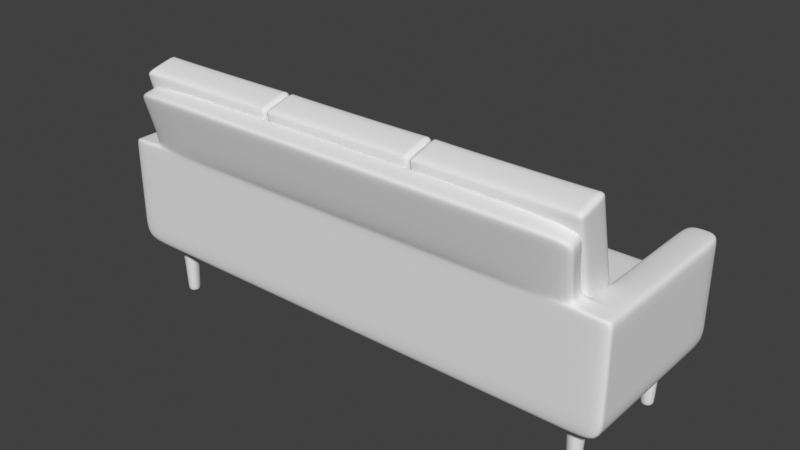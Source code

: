 # Source: prop_chouch3.blend  (saved by Blender 4.2.66; exported with 4.5.12 LTS)
import bpy
from mathutils import Matrix  # noqa: F401  (used for matrix-valued properties, if any)

bpy.ops.wm.read_factory_settings(use_empty=True)
scene = bpy.context.scene
scene.name = 'Scene'

# ---- collections
col_collection = bpy.data.collections.new('Collection'); scene.collection.children.link(col_collection)

# ---- world
world_world = bpy.data.worlds.new('World'); scene.world = world_world
world_world.use_nodes = True; world_world.node_tree.nodes.clear()
_N = world_world.node_tree.nodes; _L = world_world.node_tree.links
n0 = _N.new('ShaderNodeOutputWorld'); n0.name = 'World Output'; n0.location = (300, 300)
n1 = _N.new('ShaderNodeBackground'); n1.name = 'Background'; n1.location = (10, 300)
n1.inputs[0].default_value = (0.05088, 0.05088, 0.05088, 1.0)
_L.new(n1.outputs[0], n0.inputs[0])
n0.is_active_output = True
world_world.color = (0.05088, 0.05088, 0.05088)
world_world.sun_shadow_jitter_overblur = 0.0

# ---- meshes
me_cube_001 = bpy.data.meshes.new('Cube.001')
me_cube_001.from_pydata([(-3.0, -1.0, -1.0), (-3.0, -1.0, 1.0), (-3.0, 1.0, -1.0), (-3.0, 1.0, 1.0), (-1.0, -1.0, -1.0), (-1.0, -1.0, 1.0), (-1.0, 1.0, -1.0), (-1.0, 1.0, 1.0), (-1.083, 1.0, -1.0), (-2.917, 1.0, -1.0), (-2.917, 1.0, 1.0), (-1.083, 1.0, 1.0), (-2.917, -1.0, -1.0), (-1.083, -1.0, -1.0), (-1.083, -1.0, 1.0), (-2.917, -1.0, 1.0), (-3.0, 0.868, -1.0), (-3.0, -0.868, -1.0), (-3.0, -0.868, 1.0), (-3.0, 0.868, 1.0), (-1.0, -0.868, -1.0), (-1.0, 0.868, -1.0), (-1.0, 0.868, 1.0), (-1.0, -0.868, 1.0), (-1.083, 0.868, 1.0), (-1.083, -0.868, 1.0), (-2.917, 0.868, 1.0), (-2.917, -0.868, 1.0), (-2.917, 0.868, -1.0), (-2.917, -0.868, -1.0), (-1.083, 0.868, -1.0), (-1.083, -0.868, -1.0), (-3.0, -1.0, 0.0), (-3.0, 1.0, 0.0), (-1.0, 1.0, 0.0), (-1.0, -1.0, 0.0), (-1.083, -1.0, 0.0), (-2.917, -1.0, 0.0), (-2.917, 1.0, 0.0), (-1.083, 1.0, 0.0), (-1.0, 0.868, 0.0), (-1.0, -0.868, 0.0), (-3.0, -0.868, 0.0), (-3.0, 0.868, 0.0), (-1.0, -1.0, -1.0), (-1.0, -1.0, 1.0), (-1.0, 1.0, -1.0), (-1.0, 1.0, 1.0), (1.0, -1.0, -1.0), (1.0, -1.0, 1.0), (1.0, 1.0, -1.0), (1.0, 1.0, 1.0), (0.9175, 1.0, -1.0), (-0.9175, 1.0, -1.0), (-0.9175, 1.0, 1.0), (0.9175, 1.0, 1.0), (-0.9175, -1.0, -1.0), (0.9175, -1.0, -1.0), (0.9175, -1.0, 1.0), (-0.9175, -1.0, 1.0), (-1.0, 0.868, -1.0), (-1.0, -0.868, -1.0), (-1.0, -0.868, 1.0), (-1.0, 0.868, 1.0), (1.0, -0.868, -1.0), (1.0, 0.868, -1.0), (1.0, 0.868, 1.0), (1.0, -0.868, 1.0), (0.9175, 0.868, 1.0), (0.9175, -0.868, 1.0), (-0.9175, 0.868, 1.0), (-0.9175, -0.868, 1.0), (-0.9175, 0.868, -1.0), (-0.9175, -0.868, -1.0), (0.9175, 0.868, -1.0), (0.9175, -0.868, -1.0), (-1.0, -1.0, 0.0), (-1.0, 1.0, 0.0), (1.0, 1.0, 0.0), (1.0, -1.0, 0.0), (0.9175, -1.0, 0.0), (-0.9175, -1.0, 0.0), (-0.9175, 1.0, 0.0), (0.9175, 1.0, 0.0), (1.0, 0.868, 0.0), (1.0, -0.868, 0.0), (-1.0, -0.868, 0.0), (-1.0, 0.868, 0.0), (1.0, -1.0, -1.0), (1.0, -1.0, 1.0), (1.0, 1.0, -1.0), (1.0, 1.0, 1.0), (3.0, -1.0, -1.0), (3.0, -1.0, 1.0), (3.0, 1.0, -1.0), (3.0, 1.0, 1.0), (2.917, 1.0, -1.0), (1.083, 1.0, -1.0), (1.083, 1.0, 1.0), (2.917, 1.0, 1.0), (1.083, -1.0, -1.0), (2.917, -1.0, -1.0), (2.917, -1.0, 1.0), (1.083, -1.0, 1.0), (1.0, 0.868, -1.0), (1.0, -0.868, -1.0), (1.0, -0.868, 1.0), (1.0, 0.868, 1.0), (3.0, -0.868, -1.0), (3.0, 0.868, -1.0), (3.0, 0.868, 1.0), (3.0, -0.868, 1.0), (2.917, 0.868, 1.0), (2.917, -0.868, 1.0), (1.083, 0.868, 1.0), (1.083, -0.868, 1.0), (1.083, 0.868, -1.0), (1.083, -0.868, -1.0), (2.917, 0.868, -1.0), (2.917, -0.868, -1.0), (1.0, -1.0, 0.0), (1.0, 1.0, 0.0), (3.0, 1.0, 0.0), (3.0, -1.0, 0.0), (2.917, -1.0, 0.0), (1.083, -1.0, 0.0), (1.083, 1.0, 0.0), (2.917, 1.0, 0.0), (3.0, 0.868, 0.0), (3.0, -0.868, 0.0), (1.0, -0.868, 0.0), (1.0, 0.868, 0.0)], [], [(43, 19, 3, 33), (39, 11, 7, 34), (41, 23, 5, 35), (37, 15, 1, 32), (31, 20, 4, 13), (27, 18, 1, 15), (23, 25, 14, 5), (25, 27, 15, 14), (17, 29, 12, 0), (29, 31, 13, 12), (35, 5, 14, 36), (36, 14, 15, 37), (33, 3, 10, 38), (38, 10, 11, 39), (9, 8, 30, 28), (28, 30, 31, 29), (2, 9, 28, 16), (16, 28, 29, 17), (11, 10, 26, 24), (24, 26, 27, 25), (7, 11, 24, 22), (22, 24, 25, 23), (10, 3, 19, 26), (26, 19, 18, 27), (8, 6, 21, 30), (30, 21, 20, 31), (34, 7, 22, 40), (40, 22, 23, 41), (32, 1, 18, 42), (42, 18, 19, 43), (17, 42, 43, 16), (0, 32, 42, 17), (21, 40, 41, 20), (6, 34, 40, 21), (9, 38, 39, 8), (2, 33, 38, 9), (13, 36, 37, 12), (4, 35, 36, 13), (12, 37, 32, 0), (20, 41, 35, 4), (8, 39, 34, 6), (16, 43, 33, 2), (87, 63, 47, 77), (83, 55, 51, 78), (85, 67, 49, 79), (81, 59, 45, 76), (75, 64, 48, 57), (71, 62, 45, 59), (67, 69, 58, 49), (69, 71, 59, 58), (61, 73, 56, 44), (73, 75, 57, 56), (79, 49, 58, 80), (80, 58, 59, 81), (77, 47, 54, 82), (82, 54, 55, 83), (53, 52, 74, 72), (72, 74, 75, 73), (46, 53, 72, 60), (60, 72, 73, 61), (55, 54, 70, 68), (68, 70, 71, 69), (51, 55, 68, 66), (66, 68, 69, 67), (54, 47, 63, 70), (70, 63, 62, 71), (52, 50, 65, 74), (74, 65, 64, 75), (78, 51, 66, 84), (84, 66, 67, 85), (76, 45, 62, 86), (86, 62, 63, 87), (61, 86, 87, 60), (44, 76, 86, 61), (65, 84, 85, 64), (50, 78, 84, 65), (53, 82, 83, 52), (46, 77, 82, 53), (57, 80, 81, 56), (48, 79, 80, 57), (56, 81, 76, 44), (64, 85, 79, 48), (52, 83, 78, 50), (60, 87, 77, 46), (131, 107, 91, 121), (127, 99, 95, 122), (129, 111, 93, 123), (125, 103, 89, 120), (119, 108, 92, 101), (115, 106, 89, 103), (111, 113, 102, 93), (113, 115, 103, 102), (105, 117, 100, 88), (117, 119, 101, 100), (123, 93, 102, 124), (124, 102, 103, 125), (121, 91, 98, 126), (126, 98, 99, 127), (97, 96, 118, 116), (116, 118, 119, 117), (90, 97, 116, 104), (104, 116, 117, 105), (99, 98, 114, 112), (112, 114, 115, 113), (95, 99, 112, 110), (110, 112, 113, 111), (98, 91, 107, 114), (114, 107, 106, 115), (96, 94, 109, 118), (118, 109, 108, 119), (122, 95, 110, 128), (128, 110, 111, 129), (120, 89, 106, 130), (130, 106, 107, 131), (105, 130, 131, 104), (88, 120, 130, 105), (109, 128, 129, 108), (94, 122, 128, 109), (97, 126, 127, 96), (90, 121, 126, 97), (101, 124, 125, 100), (92, 123, 124, 101), (100, 125, 120, 88), (108, 129, 123, 92), (96, 127, 122, 94), (104, 131, 121, 90)])
me_cube_001.polygons.foreach_set('use_smooth', [True] * 126)
_uv = me_cube_001.uv_layers.new(name='UVMap')
_uv.uv.foreach_set('vector', [0.5, 0.2335, 0.625, 0.2335, 0.625, 0.25, 0.5, 0.25, 0.5, 0.4897, 0.625, 0.4897, 0.625, 0.5, 0.5, 0.5, 0.5, 0.7335, 0.625, 0.7335, 0.625, 0.75, 0.5, 0.75, 0.5, 0.9897, 0.625, 0.9897, 0.625, 1.0, 0.5, 1.0, 0.3647, 0.7335, 0.375, 0.7335, 0.375, 0.75, 0.3647, 0.75, 0.8647, 0.7335, 0.875, 0.7335, 0.875, 0.75, 0.8647, 0.75, 0.625, 0.7335, 0.6353, 0.7335, 0.6353, 0.75, 0.625, 0.75, 0.6353, 0.7335, 0.8647, 0.7335, 0.8647, 0.75, 0.6353, 0.75, 0.125, 0.7335, 0.1353, 0.7335, 0.1353, 0.75, 0.125, 0.75, 0.1353, 0.7335, 0.3647, 0.7335, 0.3647, 0.75, 0.1353, 0.75, 0.5, 0.75, 0.625, 0.75, 0.625, 0.7603, 0.5, 0.7603, 0.5, 0.7603, 0.625, 0.7603, 0.625, 0.9897, 0.5, 0.9897, 0.5, 0.25, 0.625, 0.25, 0.625, 0.2603, 0.5, 0.2603, 0.5, 0.2603, 0.625, 0.2603, 0.625, 0.4897, 0.5, 0.4897, 0.1353, 0.5, 0.3647, 0.5, 0.3647, 0.5165, 0.1353, 0.5165, 0.1353, 0.5165, 0.3647, 0.5165, 0.3647, 0.7335, 0.1353, 0.7335, 0.125, 0.5, 0.1353, 0.5, 0.1353, 0.5165, 0.125, 0.5165, 0.125, 0.5165, 0.1353, 0.5165, 0.1353, 0.7335, 0.125, 0.7335, 0.6353, 0.5, 0.8647, 0.5, 0.8647, 0.5165, 0.6353, 0.5165, 0.6353, 0.5165, 0.8647, 0.5165, 0.8647, 0.7335, 0.6353, 0.7335, 0.625, 0.5, 0.6353, 0.5, 0.6353, 0.5165, 0.625, 0.5165, 0.625, 0.5165, 0.6353, 0.5165, 0.6353, 0.7335, 0.625, 0.7335, 0.8647, 0.5, 0.875, 0.5, 0.875, 0.5165, 0.8647, 0.5165, 0.8647, 0.5165, 0.875, 0.5165, 0.875, 0.7335, 0.8647, 0.7335, 0.3647, 0.5, 0.375, 0.5, 0.375, 0.5165, 0.3647, 0.5165, 0.3647, 0.5165, 0.375, 0.5165, 0.375, 0.7335, 0.3647, 0.7335, 0.5, 0.5, 0.625, 0.5, 0.625, 0.5165, 0.5, 0.5165, 0.5, 0.5165, 0.625, 0.5165, 0.625, 0.7335, 0.5, 0.7335, 0.5, 0.0, 0.625, 0.0, 0.625, 0.0165, 0.5, 0.0165, 0.5, 0.0165, 0.625, 0.0165, 0.625, 0.2335, 0.5, 0.2335, 0.375, 0.0165, 0.5, 0.0165, 0.5, 0.2335, 0.375, 0.2335, 0.375, 0.0, 0.5, 0.0, 0.5, 0.0165, 0.375, 0.0165, 0.375, 0.5165, 0.5, 0.5165, 0.5, 0.7335, 0.375, 0.7335, 0.375, 0.5, 0.5, 0.5, 0.5, 0.5165, 0.375, 0.5165, 0.375, 0.2603, 0.5, 0.2603, 0.5, 0.4897, 0.375, 0.4897, 0.375, 0.25, 0.5, 0.25, 0.5, 0.2603, 0.375, 0.2603, 0.375, 0.7603, 0.5, 0.7603, 0.5, 0.9897, 0.375, 0.9897, 0.375, 0.75, 0.5, 0.75, 0.5, 0.7603, 0.375, 0.7603, 0.375, 0.9897, 0.5, 0.9897, 0.5, 1.0, 0.375, 1.0, 0.375, 0.7335, 0.5, 0.7335, 0.5, 0.75, 0.375, 0.75, 0.375, 0.4897, 0.5, 0.4897, 0.5, 0.5, 0.375, 0.5, 0.375, 0.2335, 0.5, 0.2335, 0.5, 0.25, 0.375, 0.25, 0.5, 0.2335, 0.625, 0.2335, 0.625, 0.25, 0.5, 0.25, 0.5, 0.4897, 0.625, 0.4897, 0.625, 0.5, 0.5, 0.5, 0.5, 0.7335, 0.625, 0.7335, 0.625, 0.75, 0.5, 0.75, 0.5, 0.9897, 0.625, 0.9897, 0.625, 1.0, 0.5, 1.0, 0.3647, 0.7335, 0.375, 0.7335, 0.375, 0.75, 0.3647, 0.75, 0.8647, 0.7335, 0.875, 0.7335, 0.875, 0.75, 0.8647, 0.75, 0.625, 0.7335, 0.6353, 0.7335, 0.6353, 0.75, 0.625, 0.75, 0.6353, 0.7335, 0.8647, 0.7335, 0.8647, 0.75, 0.6353, 0.75, 0.125, 0.7335, 0.1353, 0.7335, 0.1353, 0.75, 0.125, 0.75, 0.1353, 0.7335, 0.3647, 0.7335, 0.3647, 0.75, 0.1353, 0.75, 0.5, 0.75, 0.625, 0.75, 0.625, 0.7603, 0.5, 0.7603, 0.5, 0.7603, 0.625, 0.7603, 0.625, 0.9897, 0.5, 0.9897, 0.5, 0.25, 0.625, 0.25, 0.625, 0.2603, 0.5, 0.2603, 0.5, 0.2603, 0.625, 0.2603, 0.625, 0.4897, 0.5, 0.4897, 0.1353, 0.5, 0.3647, 0.5, 0.3647, 0.5165, 0.1353, 0.5165, 0.1353, 0.5165, 0.3647, 0.5165, 0.3647, 0.7335, 0.1353, 0.7335, 0.125, 0.5, 0.1353, 0.5, 0.1353, 0.5165, 0.125, 0.5165, 0.125, 0.5165, 0.1353, 0.5165, 0.1353, 0.7335, 0.125, 0.7335, 0.6353, 0.5, 0.8647, 0.5, 0.8647, 0.5165, 0.6353, 0.5165, 0.6353, 0.5165, 0.8647, 0.5165, 0.8647, 0.7335, 0.6353, 0.7335, 0.625, 0.5, 0.6353, 0.5, 0.6353, 0.5165, 0.625, 0.5165, 0.625, 0.5165, 0.6353, 0.5165, 0.6353, 0.7335, 0.625, 0.7335, 0.8647, 0.5, 0.875, 0.5, 0.875, 0.5165, 0.8647, 0.5165, 0.8647, 0.5165, 0.875, 0.5165, 0.875, 0.7335, 0.8647, 0.7335, 0.3647, 0.5, 0.375, 0.5, 0.375, 0.5165, 0.3647, 0.5165, 0.3647, 0.5165, 0.375, 0.5165, 0.375, 0.7335, 0.3647, 0.7335, 0.5, 0.5, 0.625, 0.5, 0.625, 0.5165, 0.5, 0.5165, 0.5, 0.5165, 0.625, 0.5165, 0.625, 0.7335, 0.5, 0.7335, 0.5, 0.0, 0.625, 0.0, 0.625, 0.0165, 0.5, 0.0165, 0.5, 0.0165, 0.625, 0.0165, 0.625, 0.2335, 0.5, 0.2335, 0.375, 0.0165, 0.5, 0.0165, 0.5, 0.2335, 0.375, 0.2335, 0.375, 0.0, 0.5, 0.0, 0.5, 0.0165, 0.375, 0.0165, 0.375, 0.5165, 0.5, 0.5165, 0.5, 0.7335, 0.375, 0.7335, 0.375, 0.5, 0.5, 0.5, 0.5, 0.5165, 0.375, 0.5165, 0.375, 0.2603, 0.5, 0.2603, 0.5, 0.4897, 0.375, 0.4897, 0.375, 0.25, 0.5, 0.25, 0.5, 0.2603, 0.375, 0.2603, 0.375, 0.7603, 0.5, 0.7603, 0.5, 0.9897, 0.375, 0.9897, 0.375, 0.75, 0.5, 0.75, 0.5, 0.7603, 0.375, 0.7603, 0.375, 0.9897, 0.5, 0.9897, 0.5, 1.0, 0.375, 1.0, 0.375, 0.7335, 0.5, 0.7335, 0.5, 0.75, 0.375, 0.75, 0.375, 0.4897, 0.5, 0.4897, 0.5, 0.5, 0.375, 0.5, 0.375, 0.2335, 0.5, 0.2335, 0.5, 0.25, 0.375, 0.25, 0.5, 0.2335, 0.625, 0.2335, 0.625, 0.25, 0.5, 0.25, 0.5, 0.4897, 0.625, 0.4897, 0.625, 0.5, 0.5, 0.5, 0.5, 0.7335, 0.625, 0.7335, 0.625, 0.75, 0.5, 0.75, 0.5, 0.9897, 0.625, 0.9897, 0.625, 1.0, 0.5, 1.0, 0.3647, 0.7335, 0.375, 0.7335, 0.375, 0.75, 0.3647, 0.75, 0.8647, 0.7335, 0.875, 0.7335, 0.875, 0.75, 0.8647, 0.75, 0.625, 0.7335, 0.6353, 0.7335, 0.6353, 0.75, 0.625, 0.75, 0.6353, 0.7335, 0.8647, 0.7335, 0.8647, 0.75, 0.6353, 0.75, 0.125, 0.7335, 0.1353, 0.7335, 0.1353, 0.75, 0.125, 0.75, 0.1353, 0.7335, 0.3647, 0.7335, 0.3647, 0.75, 0.1353, 0.75, 0.5, 0.75, 0.625, 0.75, 0.625, 0.7603, 0.5, 0.7603, 0.5, 0.7603, 0.625, 0.7603, 0.625, 0.9897, 0.5, 0.9897, 0.5, 0.25, 0.625, 0.25, 0.625, 0.2603, 0.5, 0.2603, 0.5, 0.2603, 0.625, 0.2603, 0.625, 0.4897, 0.5, 0.4897, 0.1353, 0.5, 0.3647, 0.5, 0.3647, 0.5165, 0.1353, 0.5165, 0.1353, 0.5165, 0.3647, 0.5165, 0.3647, 0.7335, 0.1353, 0.7335, 0.125, 0.5, 0.1353, 0.5, 0.1353, 0.5165, 0.125, 0.5165, 0.125, 0.5165, 0.1353, 0.5165, 0.1353, 0.7335, 0.125, 0.7335, 0.6353, 0.5, 0.8647, 0.5, 0.8647, 0.5165, 0.6353, 0.5165, 0.6353, 0.5165, 0.8647, 0.5165, 0.8647, 0.7335, 0.6353, 0.7335, 0.625, 0.5, 0.6353, 0.5, 0.6353, 0.5165, 0.625, 0.5165, 0.625, 0.5165, 0.6353, 0.5165, 0.6353, 0.7335, 0.625, 0.7335, 0.8647, 0.5, 0.875, 0.5, 0.875, 0.5165, 0.8647, 0.5165, 0.8647, 0.5165, 0.875, 0.5165, 0.875, 0.7335, 0.8647, 0.7335, 0.3647, 0.5, 0.375, 0.5, 0.375, 0.5165, 0.3647, 0.5165, 0.3647, 0.5165, 0.375, 0.5165, 0.375, 0.7335, 0.3647, 0.7335, 0.5, 0.5, 0.625, 0.5, 0.625, 0.5165, 0.5, 0.5165, 0.5, 0.5165, 0.625, 0.5165, 0.625, 0.7335, 0.5, 0.7335, 0.5, 0.0, 0.625, 0.0, 0.625, 0.0165, 0.5, 0.0165, 0.5, 0.0165, 0.625, 0.0165, 0.625, 0.2335, 0.5, 0.2335, 0.375, 0.0165, 0.5, 0.0165, 0.5, 0.2335, 0.375, 0.2335, 0.375, 0.0, 0.5, 0.0, 0.5, 0.0165, 0.375, 0.0165, 0.375, 0.5165, 0.5, 0.5165, 0.5, 0.7335, 0.375, 0.7335, 0.375, 0.5, 0.5, 0.5, 0.5, 0.5165, 0.375, 0.5165, 0.375, 0.2603, 0.5, 0.2603, 0.5, 0.4897, 0.375, 0.4897, 0.375, 0.25, 0.5, 0.25, 0.5, 0.2603, 0.375, 0.2603, 0.375, 0.7603, 0.5, 0.7603, 0.5, 0.9897, 0.375, 0.9897, 0.375, 0.75, 0.5, 0.75, 0.5, 0.7603, 0.375, 0.7603, 0.375, 0.9897, 0.5, 0.9897, 0.5, 1.0, 0.375, 1.0, 0.375, 0.7335, 0.5, 0.7335, 0.5, 0.75, 0.375, 0.75, 0.375, 0.4897, 0.5, 0.4897, 0.5, 0.5, 0.375, 0.5, 0.375, 0.2335, 0.5, 0.2335, 0.5, 0.25, 0.375, 0.25])
me_cube_001.update()
me_cube_003 = bpy.data.meshes.new('Cube.003')
me_cube_003.from_pydata([(-2.49, -0.5363, -4.953), (-2.49, -0.5363, -2.953), (-2.49, 1.464, -4.953), (-2.49, 1.464, -2.953), (-2.192, 1.464, -4.953), (-2.192, -0.5363, -2.953), (-2.192, 1.464, -2.953), (-2.192, -0.5363, -4.953), (-2.49, -0.3015, -4.953), (-2.49, -0.3015, -2.953), (-2.192, -0.3015, -4.953), (-2.192, -0.3015, -2.953), (-2.49, -0.3015, 2.762), (-2.49, 1.464, 2.762), (-2.192, -0.5363, 2.762), (-2.49, -0.5363, 2.762), (-2.192, 1.464, 2.762), (-2.192, -0.3015, 2.762), (-2.49, -0.2519, -2.953), (-2.49, -0.2519, -4.953), (-2.192, -0.2519, -4.953), (-2.192, -0.2519, -2.953), (-2.49, -0.2519, 2.762), (-2.192, -0.2519, 2.762), (-1.548, 1.464, -2.953), (-1.548, -0.5363, -4.953), (-1.548, 1.464, -4.953), (-1.548, -0.5363, -2.953), (-1.548, -0.3015, -2.953), (-1.548, -0.3015, -4.953), (-1.567, -0.5363, 2.762), (-1.548, -0.3015, 2.762), (-1.548, -0.2519, -4.953), (-1.548, -0.2519, -2.953), (-2.192, -0.3015, 2.448), (-2.49, -0.3015, 2.448), (-2.49, 1.464, 2.448), (-2.192, -0.5363, 2.448), (-2.49, -0.5363, 2.448), (-2.192, 1.464, 2.448), (-2.192, -0.2519, 2.448), (-2.49, -0.2519, 2.448), (-1.548, -0.3015, 2.448), (-1.567, -0.5363, 2.448), (-2.49, 1.284, -2.953), (-2.49, 1.284, 2.762), (-2.49, 1.284, -4.953), (-2.192, 1.284, -4.953), (-2.192, 1.284, -2.953), (-2.192, 1.284, 2.762), (-1.548, 1.284, -2.953), (-1.548, 1.284, -4.953), (-2.49, 1.284, 2.448), (-2.192, 1.284, 2.448), (-2.49, 1.464, -2.748), (-2.192, -0.5363, -2.748), (-2.49, -0.5363, -2.748), (-2.192, -0.3015, -2.748), (-2.49, -0.3015, -2.748), (-2.192, 1.464, -2.748), (-2.192, -0.2519, -2.748), (-2.49, -0.2519, -2.748), (-1.548, -0.3015, -2.748), (-1.548, -0.5363, -2.748), (-2.192, 1.284, -2.748), (-2.49, 1.284, -2.748), (-1.576, -0.7345, 7.049), (-2.217, -0.6778, 6.81), (-2.2, -0.4504, 7.162), (-1.56, -0.5071, 7.402), (-1.567, -0.706, 6.311), (-2.19, -0.4219, 6.424), (-1.548, -0.4786, 6.663), (-2.207, -0.6493, 6.071), (-2.49, -0.3637, -4.953), (-2.49, -0.4741, -4.953), (-2.192, -0.3637, -4.953), (-2.192, -0.4741, -4.953), (-2.49, -0.4741, -2.953), (-2.49, -0.3637, -2.953), (-2.192, -0.3637, 2.762), (-2.192, -0.4741, 2.762), (-2.49, -0.4741, 2.762), (-2.49, -0.3637, 2.762), (-1.548, -0.3637, -4.953), (-1.548, -0.4741, -4.953), (-2.49, -0.4741, 2.448), (-2.49, -0.3637, 2.448), (-2.49, -0.4741, -2.748), (-2.49, -0.3637, -2.748), (-2.204, -0.5107, 7.069), (-2.212, -0.6175, 6.903), (-1.564, -0.5674, 7.308), (-1.572, -0.6742, 7.143), (-2.202, -0.589, 6.165), (-2.195, -0.4822, 6.33), (-1.567, -0.5867, 3.22), (-1.548, -0.3593, 3.572), (-2.15, -0.3026, 3.332), (-2.167, -0.53, 2.98), (-2.155, -0.3629, 3.239), (-2.162, -0.4697, 3.073), (2.49, -0.5363, -4.953), (2.49, -0.5363, -2.953), (2.49, 1.464, -4.953), (2.49, 1.464, -2.953), (2.192, 1.464, -4.953), (2.192, -0.5363, -2.953), (2.192, 1.464, -2.953), (2.192, -0.5363, -4.953), (2.49, -0.3015, -4.953), (2.49, -0.3015, -2.953), (2.192, -0.3015, -4.953), (2.192, -0.3015, -2.953), (2.49, -0.3015, 2.762), (2.49, 1.464, 2.762), (2.192, -0.5363, 2.762), (2.49, -0.5363, 2.762), (2.192, 1.464, 2.762), (2.192, -0.3015, 2.762), (2.49, -0.2519, -2.953), (2.49, -0.2519, -4.953), (2.192, -0.2519, -4.953), (2.192, -0.2519, -2.953), (2.49, -0.2519, 2.762), (2.192, -0.2519, 2.762), (1.548, 1.464, -2.953), (1.548, -0.5363, -4.953), (1.548, 1.464, -4.953), (1.548, -0.5363, -2.953), (1.548, -0.3015, -2.953), (1.548, -0.3015, -4.953), (1.567, -0.5363, 2.762), (1.548, -0.3015, 2.762), (1.548, -0.2519, -4.953), (1.548, -0.2519, -2.953), (2.192, -0.3015, 2.448), (2.49, -0.3015, 2.448), (2.49, 1.464, 2.448), (2.192, -0.5363, 2.448), (2.49, -0.5363, 2.448), (2.192, 1.464, 2.448), (2.192, -0.2519, 2.448), (2.49, -0.2519, 2.448), (1.548, -0.3015, 2.448), (1.567, -0.5363, 2.448), (2.49, 1.284, -2.953), (2.49, 1.284, 2.762), (2.49, 1.284, -4.953), (2.192, 1.284, -4.953), (2.192, 1.284, -2.953), (2.192, 1.284, 2.762), (1.548, 1.284, -2.953), (1.548, 1.284, -4.953), (2.49, 1.284, 2.448), (2.192, 1.284, 2.448), (2.49, 1.464, -2.748), (2.192, -0.5363, -2.748), (2.49, -0.5363, -2.748), (2.192, -0.3015, -2.748), (2.49, -0.3015, -2.748), (2.192, 1.464, -2.748), (2.192, -0.2519, -2.748), (2.49, -0.2519, -2.748), (1.548, -0.3015, -2.748), (1.548, -0.5363, -2.748), (2.192, 1.284, -2.748), (2.49, 1.284, -2.748), (1.576, -0.7345, 7.049), (2.217, -0.6778, 6.81), (2.2, -0.4504, 7.162), (1.56, -0.5071, 7.402), (1.567, -0.706, 6.311), (2.19, -0.4219, 6.424), (1.548, -0.4786, 6.663), (2.207, -0.6493, 6.071), (2.49, -0.3637, -4.953), (2.49, -0.4741, -4.953), (2.192, -0.3637, -4.953), (2.192, -0.4741, -4.953), (2.49, -0.4741, -2.953), (2.49, -0.3637, -2.953), (2.192, -0.3637, 2.762), (2.192, -0.4741, 2.762), (2.49, -0.4741, 2.762), (2.49, -0.3637, 2.762), (1.548, -0.3637, -4.953), (1.548, -0.4741, -4.953), (2.49, -0.4741, 2.448), (2.49, -0.3637, 2.448), (2.49, -0.4741, -2.748), (2.49, -0.3637, -2.748), (2.204, -0.5107, 7.069), (2.212, -0.6175, 6.903), (1.564, -0.5674, 7.308), (1.572, -0.6742, 7.143), (2.202, -0.589, 6.165), (2.195, -0.4822, 6.33), (1.567, -0.5867, 3.22), (1.548, -0.3593, 3.572), (2.15, -0.3026, 3.332), (2.167, -0.53, 2.98), (2.155, -0.3629, 3.239), (2.162, -0.4697, 3.073)], [], [(46, 44, 3, 2), (7, 5, 1, 0), (2, 3, 6, 4), (75, 77, 7, 0), (41, 35, 12, 22), (25, 27, 5, 7), (33, 21, 11, 28), (19, 20, 10, 8), (42, 34, 17, 31), (74, 79, 9, 8), (81, 82, 15, 14), (23, 22, 12, 17), (38, 37, 14, 15), (53, 39, 16, 49), (39, 36, 13, 16), (86, 38, 15, 82), (34, 40, 23, 17), (49, 45, 22, 23), (46, 47, 20, 19), (50, 48, 21, 33), (52, 41, 22, 45), (8, 9, 18, 19), (47, 51, 32, 20), (20, 32, 29, 10), (4, 6, 24, 26), (77, 85, 25, 7), (37, 43, 30, 14), (55, 63, 43, 37), (65, 61, 41, 52), (57, 60, 40, 34), (88, 56, 38, 86), (59, 54, 36, 39), (64, 59, 39, 53), (56, 55, 37, 38), (62, 57, 34, 42), (61, 58, 35, 41), (60, 64, 53, 40), (54, 65, 52, 36), (4, 26, 51, 47), (36, 52, 45, 13), (24, 6, 48, 50), (2, 4, 47, 46), (16, 13, 45, 49), (40, 53, 49, 23), (19, 18, 44, 46), (3, 44, 65, 54), (21, 48, 64, 60), (18, 9, 58, 61), (28, 11, 57, 62), (1, 5, 55, 56), (48, 6, 59, 64), (6, 3, 54, 59), (78, 1, 56, 88), (11, 21, 60, 57), (44, 18, 61, 65), (5, 27, 63, 55), (93, 91, 67, 66), (72, 71, 68, 69), (94, 73, 67, 91), (73, 70, 66, 67), (99, 96, 70, 73), (101, 99, 73, 94), (97, 98, 71, 72), (98, 100, 95, 71), (100, 101, 94, 95), (71, 95, 90, 68), (95, 94, 91, 90), (69, 68, 90, 92), (92, 90, 91, 93), (9, 79, 89, 58), (79, 78, 88, 89), (58, 89, 87, 35), (89, 88, 86, 87), (10, 29, 84, 76), (76, 84, 85, 77), (35, 87, 83, 12), (87, 86, 82, 83), (17, 12, 83, 80), (80, 83, 82, 81), (0, 1, 78, 75), (75, 78, 79, 74), (8, 10, 76, 74), (74, 76, 77, 75), (80, 81, 101, 100), (17, 80, 100, 98), (31, 17, 98, 97), (81, 14, 99, 101), (14, 30, 96, 99), (148, 104, 105, 146), (109, 102, 103, 107), (104, 106, 108, 105), (177, 102, 109, 179), (143, 124, 114, 137), (127, 109, 107, 129), (135, 130, 113, 123), (121, 110, 112, 122), (144, 133, 119, 136), (176, 110, 111, 181), (183, 116, 117, 184), (125, 119, 114, 124), (140, 117, 116, 139), (155, 151, 118, 141), (141, 118, 115, 138), (188, 184, 117, 140), (136, 119, 125, 142), (151, 125, 124, 147), (148, 121, 122, 149), (152, 135, 123, 150), (154, 147, 124, 143), (110, 121, 120, 111), (149, 122, 134, 153), (122, 112, 131, 134), (106, 128, 126, 108), (179, 109, 127, 187), (139, 116, 132, 145), (157, 139, 145, 165), (167, 154, 143, 163), (159, 136, 142, 162), (190, 188, 140, 158), (161, 141, 138, 156), (166, 155, 141, 161), (158, 140, 139, 157), (164, 144, 136, 159), (163, 143, 137, 160), (162, 142, 155, 166), (156, 138, 154, 167), (106, 149, 153, 128), (138, 115, 147, 154), (126, 152, 150, 108), (104, 148, 149, 106), (118, 151, 147, 115), (142, 125, 151, 155), (121, 148, 146, 120), (105, 156, 167, 146), (123, 162, 166, 150), (120, 163, 160, 111), (130, 164, 159, 113), (103, 158, 157, 107), (150, 166, 161, 108), (108, 161, 156, 105), (180, 190, 158, 103), (113, 159, 162, 123), (146, 167, 163, 120), (107, 157, 165, 129), (195, 168, 169, 193), (174, 171, 170, 173), (196, 193, 169, 175), (175, 169, 168, 172), (201, 175, 172, 198), (203, 196, 175, 201), (199, 174, 173, 200), (200, 173, 197, 202), (202, 197, 196, 203), (173, 170, 192, 197), (197, 192, 193, 196), (171, 194, 192, 170), (194, 195, 193, 192), (111, 160, 191, 181), (181, 191, 190, 180), (160, 137, 189, 191), (191, 189, 188, 190), (112, 178, 186, 131), (178, 179, 187, 186), (137, 114, 185, 189), (189, 185, 184, 188), (119, 182, 185, 114), (182, 183, 184, 185), (102, 177, 180, 103), (177, 176, 181, 180), (110, 176, 178, 112), (176, 177, 179, 178), (182, 202, 203, 183), (119, 200, 202, 182), (133, 199, 200, 119), (183, 203, 201, 116), (116, 201, 198, 132), (152, 126, 24, 50), (126, 128, 26, 24), (128, 153, 51, 26), (153, 134, 32, 51), (134, 131, 29, 32), (131, 186, 84, 29), (186, 187, 85, 84), (187, 127, 25, 85), (127, 129, 27, 25), (129, 165, 63, 27), (165, 145, 43, 63), (145, 132, 30, 43), (132, 198, 96, 30), (198, 172, 70, 96), (172, 168, 66, 70), (168, 195, 93, 66), (195, 194, 92, 93), (194, 171, 69, 92), (171, 174, 72, 69), (174, 199, 97, 72), (199, 133, 31, 97), (133, 144, 42, 31), (144, 164, 62, 42), (164, 130, 28, 62), (130, 135, 33, 28), (135, 152, 50, 33)])
me_cube_003.polygons.foreach_set('use_smooth', [True] * 202)
_uv = me_cube_003.uv_layers.new(name='UVMap')
_uv.uv.foreach_set('vector', [0.375, 0.2275, 0.625, 0.2275, 0.625, 0.25, 0.375, 0.25, 0.375, 0.9628, 0.625, 0.9628, 0.625, 1.0, 0.375, 1.0, 0.375, 0.25, 0.625, 0.25, 0.625, 0.2872, 0.375, 0.2872, 0.125, 0.7422, 0.1622, 0.7422, 0.1622, 0.75, 0.125, 0.75, 0.625, 0.03555, 0.625, 0.02936, 0.625, 0.02936, 0.625, 0.03555, 0.375, 0.8823, 0.625, 0.8823, 0.625, 0.9628, 0.375, 0.9628, 0.7573, 0.7144, 0.8378, 0.7144, 0.8378, 0.7206, 0.7573, 0.7206, 0.125, 0.7144, 0.1622, 0.7144, 0.1622, 0.7206, 0.125, 0.7206, 0.7573, 0.7206, 0.8378, 0.7206, 0.8378, 0.7206, 0.7573, 0.7206, 0.375, 0.02157, 0.625, 0.02157, 0.625, 0.02936, 0.375, 0.02936, 0.8378, 0.7422, 0.875, 0.7422, 0.875, 0.75, 0.8378, 0.75, 0.8378, 0.7144, 0.875, 0.7144, 0.875, 0.7206, 0.8378, 0.7206, 0.625, 1.0, 0.625, 0.9628, 0.625, 0.9628, 0.625, 1.0, 0.8378, 0.5225, 0.8378, 0.5, 0.8378, 0.5, 0.8378, 0.5225, 0.625, 0.2872, 0.625, 0.25, 0.625, 0.25, 0.625, 0.2872, 0.625, 0.007781, 0.625, 0.0, 0.625, 0.0, 0.625, 0.007781, 0.8378, 0.7206, 0.8378, 0.7144, 0.8378, 0.7144, 0.8378, 0.7206, 0.8378, 0.5225, 0.875, 0.5225, 0.875, 0.7144, 0.8378, 0.7144, 0.125, 0.5225, 0.1622, 0.5225, 0.1622, 0.7144, 0.125, 0.7144, 0.7573, 0.5225, 0.8378, 0.5225, 0.8378, 0.7144, 0.7573, 0.7144, 0.625, 0.2275, 0.625, 0.03555, 0.625, 0.03555, 0.625, 0.2275, 0.375, 0.02936, 0.625, 0.02936, 0.625, 0.03555, 0.375, 0.03555, 0.1622, 0.5225, 0.2427, 0.5225, 0.2427, 0.7144, 0.1622, 0.7144, 0.1622, 0.7144, 0.2427, 0.7144, 0.2427, 0.7206, 0.1622, 0.7206, 0.375, 0.2872, 0.625, 0.2872, 0.625, 0.3677, 0.375, 0.3677, 0.1622, 0.7422, 0.2427, 0.7422, 0.2427, 0.75, 0.1622, 0.75, 0.625, 0.9628, 0.625, 0.8823, 0.625, 0.8823, 0.625, 0.9628, 0.625, 0.9628, 0.625, 0.8823, 0.625, 0.8823, 0.625, 0.9628, 0.625, 0.2275, 0.625, 0.03555, 0.625, 0.03555, 0.625, 0.2275, 0.8378, 0.7206, 0.8378, 0.7144, 0.8378, 0.7144, 0.8378, 0.7206, 0.625, 0.007781, 0.625, 0.0, 0.625, 0.0, 0.625, 0.007781, 0.625, 0.2872, 0.625, 0.25, 0.625, 0.25, 0.625, 0.2872, 0.8378, 0.5225, 0.8378, 0.5, 0.8378, 0.5, 0.8378, 0.5225, 0.625, 1.0, 0.625, 0.9628, 0.625, 0.9628, 0.625, 1.0, 0.7573, 0.7206, 0.8378, 0.7206, 0.8378, 0.7206, 0.7573, 0.7206, 0.625, 0.03555, 0.625, 0.02936, 0.625, 0.02936, 0.625, 0.03555, 0.8378, 0.7144, 0.8378, 0.5225, 0.8378, 0.5225, 0.8378, 0.7144, 0.625, 0.25, 0.625, 0.2275, 0.625, 0.2275, 0.625, 0.25, 0.1622, 0.5, 0.2427, 0.5, 0.2427, 0.5225, 0.1622, 0.5225, 0.625, 0.25, 0.625, 0.2275, 0.625, 0.2275, 0.625, 0.25, 0.7573, 0.5, 0.8378, 0.5, 0.8378, 0.5225, 0.7573, 0.5225, 0.125, 0.5, 0.1622, 0.5, 0.1622, 0.5225, 0.125, 0.5225, 0.8378, 0.5, 0.875, 0.5, 0.875, 0.5225, 0.8378, 0.5225, 0.8378, 0.7144, 0.8378, 0.5225, 0.8378, 0.5225, 0.8378, 0.7144, 0.375, 0.03555, 0.625, 0.03555, 0.625, 0.2275, 0.375, 0.2275, 0.625, 0.25, 0.625, 0.2275, 0.625, 0.2275, 0.625, 0.25, 0.8378, 0.7144, 0.8378, 0.5225, 0.8378, 0.5225, 0.8378, 0.7144, 0.625, 0.03555, 0.625, 0.02936, 0.625, 0.02936, 0.625, 0.03555, 0.7573, 0.7206, 0.8378, 0.7206, 0.8378, 0.7206, 0.7573, 0.7206, 0.625, 1.0, 0.625, 0.9628, 0.625, 0.9628, 0.625, 1.0, 0.8378, 0.5225, 0.8378, 0.5, 0.8378, 0.5, 0.8378, 0.5225, 0.625, 0.2872, 0.625, 0.25, 0.625, 0.25, 0.625, 0.2872, 0.625, 0.007781, 0.625, 0.0, 0.625, 0.0, 0.625, 0.007781, 0.8378, 0.7206, 0.8378, 0.7144, 0.8378, 0.7144, 0.8378, 0.7206, 0.625, 0.2275, 0.625, 0.03555, 0.625, 0.03555, 0.625, 0.2275, 0.625, 0.9628, 0.625, 0.8823, 0.625, 0.8823, 0.625, 0.9628, 0.7573, 0.7422, 0.8378, 0.7422, 0.8378, 0.75, 0.7573, 0.75, 0.7573, 0.7206, 0.8378, 0.7206, 0.8378, 0.7206, 0.7573, 0.7206, 0.8378, 0.7422, 0.8378, 0.75, 0.8378, 0.75, 0.8378, 0.7422, 0.625, 0.9628, 0.625, 0.8823, 0.625, 0.8823, 0.625, 0.9628, 0.625, 0.9628, 0.625, 0.8823, 0.625, 0.8823, 0.625, 0.9628, 0.8378, 0.7422, 0.8378, 0.75, 0.8378, 0.75, 0.8378, 0.7422, 0.7573, 0.7206, 0.8378, 0.7206, 0.8378, 0.7206, 0.7573, 0.7206, 0.8378, 0.7206, 0.8378, 0.7284, 0.8378, 0.7284, 0.8378, 0.7206, 0.8378, 0.7284, 0.8378, 0.7422, 0.8378, 0.7422, 0.8378, 0.7284, 0.8378, 0.7206, 0.8378, 0.7284, 0.8378, 0.7284, 0.8378, 0.7206, 0.8378, 0.7284, 0.8378, 0.7422, 0.8378, 0.7422, 0.8378, 0.7284, 0.7573, 0.7206, 0.8378, 0.7206, 0.8378, 0.7284, 0.7573, 0.7284, 0.7573, 0.7284, 0.8378, 0.7284, 0.8378, 0.7422, 0.7573, 0.7422, 0.625, 0.02936, 0.625, 0.02157, 0.625, 0.02157, 0.625, 0.02936, 0.625, 0.02157, 0.625, 0.007781, 0.625, 0.007781, 0.625, 0.02157, 0.625, 0.02936, 0.625, 0.02157, 0.625, 0.02157, 0.625, 0.02936, 0.625, 0.02157, 0.625, 0.007781, 0.625, 0.007781, 0.625, 0.02157, 0.1622, 0.7206, 0.2427, 0.7206, 0.2427, 0.7284, 0.1622, 0.7284, 0.1622, 0.7284, 0.2427, 0.7284, 0.2427, 0.7422, 0.1622, 0.7422, 0.625, 0.02936, 0.625, 0.02157, 0.625, 0.02157, 0.625, 0.02936, 0.625, 0.02157, 0.625, 0.007781, 0.625, 0.007781, 0.625, 0.02157, 0.8378, 0.7206, 0.875, 0.7206, 0.875, 0.7284, 0.8378, 0.7284, 0.8378, 0.7284, 0.875, 0.7284, 0.875, 0.7422, 0.8378, 0.7422, 0.375, 0.0, 0.625, 0.0, 0.625, 0.007781, 0.375, 0.007781, 0.375, 0.007781, 0.625, 0.007781, 0.625, 0.02157, 0.375, 0.02157, 0.125, 0.7206, 0.1622, 0.7206, 0.1622, 0.7284, 0.125, 0.7284, 0.125, 0.7284, 0.1622, 0.7284, 0.1622, 0.7422, 0.125, 0.7422, 0.8378, 0.7284, 0.8378, 0.7422, 0.8378, 0.7422, 0.8378, 0.7284, 0.8378, 0.7206, 0.8378, 0.7284, 0.8378, 0.7284, 0.8378, 0.7206, 0.7573, 0.7206, 0.8378, 0.7206, 0.8378, 0.7206, 0.7573, 0.7206, 0.8378, 0.7422, 0.8378, 0.75, 0.8378, 0.75, 0.8378, 0.7422, 0.625, 0.9628, 0.625, 0.8823, 0.625, 0.8823, 0.625, 0.9628, 0.375, 0.2275, 0.375, 0.25, 0.625, 0.25, 0.625, 0.2275, 0.375, 0.9628, 0.375, 1.0, 0.625, 1.0, 0.625, 0.9628, 0.375, 0.25, 0.375, 0.2872, 0.625, 0.2872, 0.625, 0.25, 0.125, 0.7422, 0.125, 0.75, 0.1622, 0.75, 0.1622, 0.7422, 0.625, 0.03555, 0.625, 0.03555, 0.625, 0.02936, 0.625, 0.02936, 0.375, 0.8823, 0.375, 0.9628, 0.625, 0.9628, 0.625, 0.8823, 0.7573, 0.7144, 0.7573, 0.7206, 0.8378, 0.7206, 0.8378, 0.7144, 0.125, 0.7144, 0.125, 0.7206, 0.1622, 0.7206, 0.1622, 0.7144, 0.7573, 0.7206, 0.7573, 0.7206, 0.8378, 0.7206, 0.8378, 0.7206, 0.375, 0.02157, 0.375, 0.02936, 0.625, 0.02936, 0.625, 0.02157, 0.8378, 0.7422, 0.8378, 0.75, 0.875, 0.75, 0.875, 0.7422, 0.8378, 0.7144, 0.8378, 0.7206, 0.875, 0.7206, 0.875, 0.7144, 0.625, 1.0, 0.625, 1.0, 0.625, 0.9628, 0.625, 0.9628, 0.8378, 0.5225, 0.8378, 0.5225, 0.8378, 0.5, 0.8378, 0.5, 0.625, 0.2872, 0.625, 0.2872, 0.625, 0.25, 0.625, 0.25, 0.625, 0.007781, 0.625, 0.007781, 0.625, 0.0, 0.625, 0.0, 0.8378, 0.7206, 0.8378, 0.7206, 0.8378, 0.7144, 0.8378, 0.7144, 0.8378, 0.5225, 0.8378, 0.7144, 0.875, 0.7144, 0.875, 0.5225, 0.125, 0.5225, 0.125, 0.7144, 0.1622, 0.7144, 0.1622, 0.5225, 0.7573, 0.5225, 0.7573, 0.7144, 0.8378, 0.7144, 0.8378, 0.5225, 0.625, 0.2275, 0.625, 0.2275, 0.625, 0.03555, 0.625, 0.03555, 0.375, 0.02936, 0.375, 0.03555, 0.625, 0.03555, 0.625, 0.02936, 0.1622, 0.5225, 0.1622, 0.7144, 0.2427, 0.7144, 0.2427, 0.5225, 0.1622, 0.7144, 0.1622, 0.7206, 0.2427, 0.7206, 0.2427, 0.7144, 0.375, 0.2872, 0.375, 0.3677, 0.625, 0.3677, 0.625, 0.2872, 0.1622, 0.7422, 0.1622, 0.75, 0.2427, 0.75, 0.2427, 0.7422, 0.625, 0.9628, 0.625, 0.9628, 0.625, 0.8823, 0.625, 0.8823, 0.625, 0.9628, 0.625, 0.9628, 0.625, 0.8823, 0.625, 0.8823, 0.625, 0.2275, 0.625, 0.2275, 0.625, 0.03555, 0.625, 0.03555, 0.8378, 0.7206, 0.8378, 0.7206, 0.8378, 0.7144, 0.8378, 0.7144, 0.625, 0.007781, 0.625, 0.007781, 0.625, 0.0, 0.625, 0.0, 0.625, 0.2872, 0.625, 0.2872, 0.625, 0.25, 0.625, 0.25, 0.8378, 0.5225, 0.8378, 0.5225, 0.8378, 0.5, 0.8378, 0.5, 0.625, 1.0, 0.625, 1.0, 0.625, 0.9628, 0.625, 0.9628, 0.7573, 0.7206, 0.7573, 0.7206, 0.8378, 0.7206, 0.8378, 0.7206, 0.625, 0.03555, 0.625, 0.03555, 0.625, 0.02936, 0.625, 0.02936, 0.8378, 0.7144, 0.8378, 0.7144, 0.8378, 0.5225, 0.8378, 0.5225, 0.625, 0.25, 0.625, 0.25, 0.625, 0.2275, 0.625, 0.2275, 0.1622, 0.5, 0.1622, 0.5225, 0.2427, 0.5225, 0.2427, 0.5, 0.625, 0.25, 0.625, 0.25, 0.625, 0.2275, 0.625, 0.2275, 0.7573, 0.5, 0.7573, 0.5225, 0.8378, 0.5225, 0.8378, 0.5, 0.125, 0.5, 0.125, 0.5225, 0.1622, 0.5225, 0.1622, 0.5, 0.8378, 0.5, 0.8378, 0.5225, 0.875, 0.5225, 0.875, 0.5, 0.8378, 0.7144, 0.8378, 0.7144, 0.8378, 0.5225, 0.8378, 0.5225, 0.375, 0.03555, 0.375, 0.2275, 0.625, 0.2275, 0.625, 0.03555, 0.625, 0.25, 0.625, 0.25, 0.625, 0.2275, 0.625, 0.2275, 0.8378, 0.7144, 0.8378, 0.7144, 0.8378, 0.5225, 0.8378, 0.5225, 0.625, 0.03555, 0.625, 0.03555, 0.625, 0.02936, 0.625, 0.02936, 0.7573, 0.7206, 0.7573, 0.7206, 0.8378, 0.7206, 0.8378, 0.7206, 0.625, 1.0, 0.625, 1.0, 0.625, 0.9628, 0.625, 0.9628, 0.8378, 0.5225, 0.8378, 0.5225, 0.8378, 0.5, 0.8378, 0.5, 0.625, 0.2872, 0.625, 0.2872, 0.625, 0.25, 0.625, 0.25, 0.625, 0.007781, 0.625, 0.007781, 0.625, 0.0, 0.625, 0.0, 0.8378, 0.7206, 0.8378, 0.7206, 0.8378, 0.7144, 0.8378, 0.7144, 0.625, 0.2275, 0.625, 0.2275, 0.625, 0.03555, 0.625, 0.03555, 0.625, 0.9628, 0.625, 0.9628, 0.625, 0.8823, 0.625, 0.8823, 0.7573, 0.7422, 0.7573, 0.75, 0.8378, 0.75, 0.8378, 0.7422, 0.7573, 0.7206, 0.7573, 0.7206, 0.8378, 0.7206, 0.8378, 0.7206, 0.8378, 0.7422, 0.8378, 0.7422, 0.8378, 0.75, 0.8378, 0.75, 0.625, 0.9628, 0.625, 0.9628, 0.625, 0.8823, 0.625, 0.8823, 0.625, 0.9628, 0.625, 0.9628, 0.625, 0.8823, 0.625, 0.8823, 0.8378, 0.7422, 0.8378, 0.7422, 0.8378, 0.75, 0.8378, 0.75, 0.7573, 0.7206, 0.7573, 0.7206, 0.8378, 0.7206, 0.8378, 0.7206, 0.8378, 0.7206, 0.8378, 0.7206, 0.8378, 0.7284, 0.8378, 0.7284, 0.8378, 0.7284, 0.8378, 0.7284, 0.8378, 0.7422, 0.8378, 0.7422, 0.8378, 0.7206, 0.8378, 0.7206, 0.8378, 0.7284, 0.8378, 0.7284, 0.8378, 0.7284, 0.8378, 0.7284, 0.8378, 0.7422, 0.8378, 0.7422, 0.7573, 0.7206, 0.7573, 0.7284, 0.8378, 0.7284, 0.8378, 0.7206, 0.7573, 0.7284, 0.7573, 0.7422, 0.8378, 0.7422, 0.8378, 0.7284, 0.625, 0.02936, 0.625, 0.02936, 0.625, 0.02157, 0.625, 0.02157, 0.625, 0.02157, 0.625, 0.02157, 0.625, 0.007781, 0.625, 0.007781, 0.625, 0.02936, 0.625, 0.02936, 0.625, 0.02157, 0.625, 0.02157, 0.625, 0.02157, 0.625, 0.02157, 0.625, 0.007781, 0.625, 0.007781, 0.1622, 0.7206, 0.1622, 0.7284, 0.2427, 0.7284, 0.2427, 0.7206, 0.1622, 0.7284, 0.1622, 0.7422, 0.2427, 0.7422, 0.2427, 0.7284, 0.625, 0.02936, 0.625, 0.02936, 0.625, 0.02157, 0.625, 0.02157, 0.625, 0.02157, 0.625, 0.02157, 0.625, 0.007781, 0.625, 0.007781, 0.8378, 0.7206, 0.8378, 0.7284, 0.875, 0.7284, 0.875, 0.7206, 0.8378, 0.7284, 0.8378, 0.7422, 0.875, 0.7422, 0.875, 0.7284, 0.375, 0.0, 0.375, 0.007781, 0.625, 0.007781, 0.625, 0.0, 0.375, 0.007781, 0.375, 0.02157, 0.625, 0.02157, 0.625, 0.007781, 0.125, 0.7206, 0.125, 0.7284, 0.1622, 0.7284, 0.1622, 0.7206, 0.125, 0.7284, 0.125, 0.7422, 0.1622, 0.7422, 0.1622, 0.7284, 0.8378, 0.7284, 0.8378, 0.7284, 0.8378, 0.7422, 0.8378, 0.7422, 0.8378, 0.7206, 0.8378, 0.7206, 0.8378, 0.7284, 0.8378, 0.7284, 0.7573, 0.7206, 0.7573, 0.7206, 0.8378, 0.7206, 0.8378, 0.7206, 0.8378, 0.7422, 0.8378, 0.7422, 0.8378, 0.75, 0.8378, 0.75, 0.625, 0.9628, 0.625, 0.9628, 0.625, 0.8823, 0.625, 0.8823, 0.7573, 0.5225, 0.7573, 0.5, 0.7573, 0.5, 0.7573, 0.5225, 0.625, 0.3677, 0.375, 0.3677, 0.375, 0.3677, 0.625, 0.3677, 0.2427, 0.5, 0.2427, 0.5225, 0.2427, 0.5225, 0.2427, 0.5, 0.2427, 0.5225, 0.2427, 0.7144, 0.2427, 0.7144, 0.2427, 0.5225, 0.2427, 0.7144, 0.2427, 0.7206, 0.2427, 0.7206, 0.2427, 0.7144, 0.2427, 0.7206, 0.2427, 0.7284, 0.2427, 0.7284, 0.2427, 0.7206, 0.2427, 0.7284, 0.2427, 0.7422, 0.2427, 0.7422, 0.2427, 0.7284, 0.2427, 0.7422, 0.2427, 0.75, 0.2427, 0.75, 0.2427, 0.7422, 0.375, 0.8823, 0.625, 0.8823, 0.625, 0.8823, 0.375, 0.8823, 0.625, 0.8823, 0.625, 0.8823, 0.625, 0.8823, 0.625, 0.8823, 0.625, 0.8823, 0.625, 0.8823, 0.625, 0.8823, 0.625, 0.8823, 0.625, 0.8823, 0.625, 0.8823, 0.625, 0.8823, 0.625, 0.8823, 0.625, 0.8823, 0.625, 0.8823, 0.625, 0.8823, 0.625, 0.8823, 0.625, 0.8823, 0.625, 0.8823, 0.625, 0.8823, 0.625, 0.8823, 0.625, 0.8823, 0.625, 0.8823, 0.625, 0.8823, 0.625, 0.8823, 0.7573, 0.75, 0.7573, 0.7422, 0.7573, 0.7422, 0.7573, 0.75, 0.7573, 0.7422, 0.7573, 0.7284, 0.7573, 0.7284, 0.7573, 0.7422, 0.7573, 0.7284, 0.7573, 0.7206, 0.7573, 0.7206, 0.7573, 0.7284, 0.7573, 0.7206, 0.7573, 0.7206, 0.7573, 0.7206, 0.7573, 0.7206, 0.7573, 0.7206, 0.7573, 0.7206, 0.7573, 0.7206, 0.7573, 0.7206, 0.7573, 0.7206, 0.7573, 0.7206, 0.7573, 0.7206, 0.7573, 0.7206, 0.7573, 0.7206, 0.7573, 0.7206, 0.7573, 0.7206, 0.7573, 0.7206, 0.7573, 0.7206, 0.7573, 0.7206, 0.7573, 0.7206, 0.7573, 0.7206, 0.7573, 0.7206, 0.7573, 0.7206, 0.7573, 0.7206, 0.7573, 0.7206, 0.7573, 0.7206, 0.7573, 0.7144, 0.7573, 0.7144, 0.7573, 0.7206, 0.7573, 0.7144, 0.7573, 0.5225, 0.7573, 0.5225, 0.7573, 0.7144])
me_cube_003.update()
me_cube_004 = bpy.data.meshes.new('Cube.004')
me_cube_004.from_pydata([(-3.0, -1.34, -1.0), (-3.0, -1.34, 1.0), (-1.0, -1.34, -1.0), (-1.0, -1.34, 1.0), (-1.083, 0.6596, -1.0), (-2.917, 0.6596, -1.0), (-2.917, 0.6596, 1.0), (-1.083, 0.6596, 1.0), (-2.917, -1.34, -1.0), (-1.083, -1.34, -1.0), (-1.083, -1.34, 1.0), (-2.917, -1.34, 1.0), (-3.0, 0.5275, -1.0), (-3.0, -1.208, -1.0), (-3.0, -1.208, 1.0), (-3.0, 0.5275, 1.0), (-1.0, -1.208, -1.0), (-1.0, 0.5275, -1.0), (-1.0, 0.5275, 1.0), (-1.0, -1.208, 1.0), (-1.083, 0.5275, 1.0), (-1.083, -1.208, 1.0), (-2.917, 0.5275, 1.0), (-2.917, -1.208, 1.0), (-2.917, 0.5275, -1.0), (-2.917, -1.208, -1.0), (-1.083, 0.5275, -1.0), (-1.083, -1.208, -1.0), (-3.0, -1.34, 0.0), (-1.0, -1.34, 0.0), (-1.083, -1.34, 0.0), (-2.917, -1.34, 0.0), (-2.917, 0.6596, 0.0), (-1.083, 0.6596, 0.0), (-1.0, 0.5275, 0.0), (-1.0, -1.208, 0.0), (-3.0, -1.208, 0.0), (-3.0, 0.5275, 0.0), (-3.0, 0.5882, -1.0), (-2.929, 0.6596, -1.0), (-2.995, 0.6155, -1.0), (-2.979, 0.6387, -1.0), (-2.956, 0.6541, -1.0), (-2.929, 0.6596, 1.0), (-3.0, 0.5882, 1.0), (-2.956, 0.6541, 1.0), (-2.979, 0.6387, 1.0), (-2.995, 0.6155, 1.0), (-1.071, 0.6596, -1.0), (-1.0, 0.5882, -1.0), (-1.044, 0.6541, -1.0), (-1.021, 0.6387, -1.0), (-1.005, 0.6155, -1.0), (-1.0, 0.5882, 1.0), (-1.071, 0.6596, 1.0), (-1.005, 0.6155, 1.0), (-1.021, 0.6387, 1.0), (-1.044, 0.6541, 1.0), (-3.0, 0.5882, 0.0), (-2.929, 0.6596, 0.0), (-2.995, 0.6155, 0.0), (-2.979, 0.6387, 0.0), (-2.956, 0.6541, 0.0), (-1.071, 0.6596, 0.0), (-1.0, 0.5882, 0.0), (-1.044, 0.6541, 0.0), (-1.021, 0.6387, 0.0), (-1.005, 0.6155, 0.0), (-1.0, -1.34, -1.0), (-1.0, -1.34, 1.0), (1.0, -1.34, -1.0), (1.0, -1.34, 1.0), (0.9175, 0.6596, -1.0), (-0.9175, 0.6596, -1.0), (-0.9175, 0.6596, 1.0), (0.9175, 0.6596, 1.0), (-0.9175, -1.34, -1.0), (0.9175, -1.34, -1.0), (0.9175, -1.34, 1.0), (-0.9175, -1.34, 1.0), (-1.0, 0.5275, -1.0), (-1.0, -1.208, -1.0), (-1.0, -1.208, 1.0), (-1.0, 0.5275, 1.0), (1.0, -1.208, -1.0), (1.0, 0.5275, -1.0), (1.0, 0.5275, 1.0), (1.0, -1.208, 1.0), (0.9175, 0.5275, 1.0), (0.9175, -1.208, 1.0), (-0.9175, 0.5275, 1.0), (-0.9175, -1.208, 1.0), (-0.9175, 0.5275, -1.0), (-0.9175, -1.208, -1.0), (0.9175, 0.5275, -1.0), (0.9175, -1.208, -1.0), (-1.0, -1.34, 0.0), (1.0, -1.34, 0.0), (0.9175, -1.34, 0.0), (-0.9175, -1.34, 0.0), (-0.9175, 0.6596, 0.0), (0.9175, 0.6596, 0.0), (1.0, 0.5275, 0.0), (1.0, -1.208, 0.0), (-1.0, -1.208, 0.0), (-1.0, 0.5275, 0.0), (-1.0, 0.5882, -1.0), (-0.9287, 0.6596, -1.0), (-0.9946, 0.6155, -1.0), (-0.9791, 0.6387, -1.0), (-0.956, 0.6541, -1.0), (-0.9287, 0.6596, 1.0), (-1.0, 0.5882, 1.0), (-0.956, 0.6541, 1.0), (-0.9791, 0.6387, 1.0), (-0.9946, 0.6155, 1.0), (0.9287, 0.6596, -1.0), (1.0, 0.5882, -1.0), (0.956, 0.6541, -1.0), (0.9791, 0.6387, -1.0), (0.9946, 0.6155, -1.0), (1.0, 0.5882, 1.0), (0.9287, 0.6596, 1.0), (0.9946, 0.6155, 1.0), (0.9791, 0.6387, 1.0), (0.956, 0.6541, 1.0), (-1.0, 0.5882, 0.0), (-0.9287, 0.6596, 0.0), (-0.9946, 0.6155, 0.0), (-0.9791, 0.6387, 0.0), (-0.956, 0.6541, 0.0), (0.9287, 0.6596, 0.0), (1.0, 0.5882, 0.0), (0.956, 0.6541, 0.0), (0.9791, 0.6387, 0.0), (0.9946, 0.6155, 0.0), (1.0, -1.34, -1.0), (1.0, -1.34, 1.0), (3.0, -1.34, -1.0), (3.0, -1.34, 1.0), (2.917, 0.6596, -1.0), (1.083, 0.6596, -1.0), (1.083, 0.6596, 1.0), (2.917, 0.6596, 1.0), (1.083, -1.34, -1.0), (2.917, -1.34, -1.0), (2.917, -1.34, 1.0), (1.083, -1.34, 1.0), (1.0, 0.5275, -1.0), (1.0, -1.208, -1.0), (1.0, -1.208, 1.0), (1.0, 0.5275, 1.0), (3.0, -1.208, -1.0), (3.0, 0.5275, -1.0), (3.0, 0.5275, 1.0), (3.0, -1.208, 1.0), (2.917, 0.5275, 1.0), (2.917, -1.208, 1.0), (1.083, 0.5275, 1.0), (1.083, -1.208, 1.0), (1.083, 0.5275, -1.0), (1.083, -1.208, -1.0), (2.917, 0.5275, -1.0), (2.917, -1.208, -1.0), (1.0, -1.34, 0.0), (3.0, -1.34, 0.0), (2.917, -1.34, 0.0), (1.083, -1.34, 0.0), (1.083, 0.6596, 0.0), (2.917, 0.6596, 0.0), (3.0, 0.5275, 0.0), (3.0, -1.208, 0.0), (1.0, -1.208, 0.0), (1.0, 0.5275, 0.0), (1.0, 0.5882, -1.0), (1.071, 0.6596, -1.0), (1.005, 0.6155, -1.0), (1.021, 0.6387, -1.0), (1.044, 0.6541, -1.0), (1.071, 0.6596, 1.0), (1.0, 0.5882, 1.0), (1.044, 0.6541, 1.0), (1.021, 0.6387, 1.0), (1.005, 0.6155, 1.0), (2.929, 0.6596, -1.0), (3.0, 0.5882, -1.0), (2.956, 0.6541, -1.0), (2.979, 0.6387, -1.0), (2.995, 0.6155, -1.0), (3.0, 0.5882, 1.0), (2.929, 0.6596, 1.0), (2.995, 0.6155, 1.0), (2.979, 0.6387, 1.0), (2.956, 0.6541, 1.0), (1.0, 0.5882, 0.0), (1.071, 0.6596, 0.0), (1.005, 0.6155, 0.0), (1.021, 0.6387, 0.0), (1.044, 0.6541, 0.0), (2.929, 0.6596, 0.0), (3.0, 0.5882, 0.0), (2.956, 0.6541, 0.0), (2.979, 0.6387, 0.0), (2.995, 0.6155, 0.0)], [], [(4, 33, 63, 48), (35, 19, 3, 29), (31, 11, 1, 28), (27, 16, 2, 9), (23, 14, 1, 11), (19, 21, 10, 3), (21, 23, 11, 10), (13, 25, 8, 0), (25, 27, 9, 8), (29, 3, 10, 30), (30, 10, 11, 31), (37, 15, 44, 58), (32, 6, 7, 33), (5, 4, 26, 24), (24, 26, 27, 25), (6, 43, 45, 46, 47, 44, 15, 22), (12, 24, 25, 13), (7, 6, 22, 20), (20, 22, 23, 21), (64, 53, 18, 34), (18, 20, 21, 19), (59, 43, 6, 32), (22, 15, 14, 23), (53, 55, 56, 57, 54, 7, 20, 18), (26, 17, 16, 27), (33, 7, 54, 63), (34, 18, 19, 35), (28, 1, 14, 36), (36, 14, 15, 37), (13, 36, 37, 12), (0, 28, 36, 13), (17, 34, 35, 16), (4, 48, 50, 51, 52, 49, 17, 26), (5, 32, 33, 4), (38, 40, 41, 42, 39, 5, 24, 12), (9, 30, 31, 8), (2, 29, 30, 9), (8, 31, 28, 0), (16, 35, 29, 2), (49, 64, 34, 17), (39, 59, 32, 5), (59, 39, 42, 62), (62, 42, 41, 61), (61, 41, 40, 60), (60, 40, 38, 58), (64, 49, 52, 67), (67, 52, 51, 66), (66, 51, 50, 65), (65, 50, 48, 63), (43, 59, 62, 45), (45, 62, 61, 46), (46, 61, 60, 47), (47, 60, 58, 44), (53, 64, 67, 55), (55, 67, 66, 56), (56, 66, 65, 57), (57, 65, 63, 54), (12, 37, 58, 38), (72, 101, 131, 116), (103, 87, 71, 97), (99, 79, 69, 96), (95, 84, 70, 77), (91, 82, 69, 79), (87, 89, 78, 71), (89, 91, 79, 78), (81, 93, 76, 68), (93, 95, 77, 76), (97, 71, 78, 98), (98, 78, 79, 99), (105, 83, 112, 126), (100, 74, 75, 101), (73, 72, 94, 92), (92, 94, 95, 93), (74, 111, 113, 114, 115, 112, 83, 90), (80, 92, 93, 81), (75, 74, 90, 88), (88, 90, 91, 89), (132, 121, 86, 102), (86, 88, 89, 87), (127, 111, 74, 100), (90, 83, 82, 91), (121, 123, 124, 125, 122, 75, 88, 86), (94, 85, 84, 95), (101, 75, 122, 131), (102, 86, 87, 103), (96, 69, 82, 104), (104, 82, 83, 105), (81, 104, 105, 80), (68, 96, 104, 81), (85, 102, 103, 84), (72, 116, 118, 119, 120, 117, 85, 94), (73, 100, 101, 72), (106, 108, 109, 110, 107, 73, 92, 80), (77, 98, 99, 76), (70, 97, 98, 77), (76, 99, 96, 68), (84, 103, 97, 70), (117, 132, 102, 85), (107, 127, 100, 73), (127, 107, 110, 130), (130, 110, 109, 129), (129, 109, 108, 128), (128, 108, 106, 126), (132, 117, 120, 135), (135, 120, 119, 134), (134, 119, 118, 133), (133, 118, 116, 131), (111, 127, 130, 113), (113, 130, 129, 114), (114, 129, 128, 115), (115, 128, 126, 112), (121, 132, 135, 123), (123, 135, 134, 124), (124, 134, 133, 125), (125, 133, 131, 122), (80, 105, 126, 106), (140, 169, 199, 184), (171, 155, 139, 165), (167, 147, 137, 164), (163, 152, 138, 145), (159, 150, 137, 147), (155, 157, 146, 139), (157, 159, 147, 146), (149, 161, 144, 136), (161, 163, 145, 144), (165, 139, 146, 166), (166, 146, 147, 167), (173, 151, 180, 194), (168, 142, 143, 169), (141, 140, 162, 160), (160, 162, 163, 161), (142, 179, 181, 182, 183, 180, 151, 158), (148, 160, 161, 149), (143, 142, 158, 156), (156, 158, 159, 157), (200, 189, 154, 170), (154, 156, 157, 155), (195, 179, 142, 168), (158, 151, 150, 159), (189, 191, 192, 193, 190, 143, 156, 154), (162, 153, 152, 163), (169, 143, 190, 199), (170, 154, 155, 171), (164, 137, 150, 172), (172, 150, 151, 173), (149, 172, 173, 148), (136, 164, 172, 149), (153, 170, 171, 152), (140, 184, 186, 187, 188, 185, 153, 162), (141, 168, 169, 140), (174, 176, 177, 178, 175, 141, 160, 148), (145, 166, 167, 144), (138, 165, 166, 145), (144, 167, 164, 136), (152, 171, 165, 138), (185, 200, 170, 153), (175, 195, 168, 141), (195, 175, 178, 198), (198, 178, 177, 197), (197, 177, 176, 196), (196, 176, 174, 194), (200, 185, 188, 203), (203, 188, 187, 202), (202, 187, 186, 201), (201, 186, 184, 199), (179, 195, 198, 181), (181, 198, 197, 182), (182, 197, 196, 183), (183, 196, 194, 180), (189, 200, 203, 191), (191, 203, 202, 192), (192, 202, 201, 193), (193, 201, 199, 190), (148, 173, 194, 174)])
me_cube_004.polygons.foreach_set('use_smooth', [True] * 174)
_uv = me_cube_004.uv_layers.new(name='UVMap')
_uv.uv.foreach_set('vector', [0.375, 0.4897, 0.5, 0.4897, 0.5, 0.4911, 0.375, 0.4911, 0.5, 0.7335, 0.625, 0.7335, 0.625, 0.75, 0.5, 0.75, 0.5, 0.9897, 0.625, 0.9897, 0.625, 1.0, 0.5, 1.0, 0.3647, 0.7335, 0.375, 0.7335, 0.375, 0.75, 0.3647, 0.75, 0.8647, 0.7335, 0.875, 0.7335, 0.875, 0.75, 0.8647, 0.75, 0.625, 0.7335, 0.6353, 0.7335, 0.6353, 0.75, 0.625, 0.75, 0.6353, 0.7335, 0.8647, 0.7335, 0.8647, 0.75, 0.6353, 0.75, 0.125, 0.7335, 0.1353, 0.7335, 0.1353, 0.75, 0.125, 0.75, 0.1353, 0.7335, 0.3647, 0.7335, 0.3647, 0.75, 0.1353, 0.75, 0.5, 0.75, 0.625, 0.75, 0.625, 0.7603, 0.5, 0.7603, 0.5, 0.7603, 0.625, 0.7603, 0.625, 0.9897, 0.5, 0.9897, 0.5, 0.2335, 0.625, 0.2335, 0.625, 0.2411, 0.5, 0.2411, 0.5, 0.2603, 0.625, 0.2603, 0.625, 0.4897, 0.5, 0.4897, 0.1353, 0.5, 0.3647, 0.5, 0.3647, 0.5165, 0.1353, 0.5165, 0.1353, 0.5165, 0.3647, 0.5165, 0.3647, 0.7335, 0.1353, 0.7335, 0.8647, 0.5, 0.8661, 0.5, 0.8695, 0.5007, 0.8724, 0.5026, 0.8743, 0.5055, 0.875, 0.5089, 0.875, 0.5165, 0.8647, 0.5165, 0.125, 0.5165, 0.1353, 0.5165, 0.1353, 0.7335, 0.125, 0.7335, 0.6353, 0.5, 0.8647, 0.5, 0.8647, 0.5165, 0.6353, 0.5165, 0.6353, 0.5165, 0.8647, 0.5165, 0.8647, 0.7335, 0.6353, 0.7335, 0.5, 0.5089, 0.625, 0.5089, 0.625, 0.5165, 0.5, 0.5165, 0.625, 0.5165, 0.6353, 0.5165, 0.6353, 0.7335, 0.625, 0.7335, 0.5, 0.2589, 0.625, 0.2589, 0.625, 0.2603, 0.5, 0.2603, 0.8647, 0.5165, 0.875, 0.5165, 0.875, 0.7335, 0.8647, 0.7335, 0.625, 0.5089, 0.6257, 0.5055, 0.6276, 0.5026, 0.6305, 0.5007, 0.6339, 0.5, 0.6353, 0.5, 0.6353, 0.5165, 0.625, 0.5165, 0.3647, 0.5165, 0.375, 0.5165, 0.375, 0.7335, 0.3647, 0.7335, 0.5, 0.4897, 0.625, 0.4897, 0.625, 0.4911, 0.5, 0.4911, 0.5, 0.5165, 0.625, 0.5165, 0.625, 0.7335, 0.5, 0.7335, 0.5, 0.0, 0.625, 0.0, 0.625, 0.0165, 0.5, 0.0165, 0.5, 0.0165, 0.625, 0.0165, 0.625, 0.2335, 0.5, 0.2335, 0.375, 0.0165, 0.5, 0.0165, 0.5, 0.2335, 0.375, 0.2335, 0.375, 0.0, 0.5, 0.0, 0.5, 0.0165, 0.375, 0.0165, 0.375, 0.5165, 0.5, 0.5165, 0.5, 0.7335, 0.375, 0.7335, 0.3647, 0.5, 0.3661, 0.5, 0.3695, 0.5007, 0.3724, 0.5026, 0.3743, 0.5055, 0.375, 0.5089, 0.375, 0.5165, 0.3647, 0.5165, 0.375, 0.2603, 0.5, 0.2603, 0.5, 0.4897, 0.375, 0.4897, 0.125, 0.5089, 0.1257, 0.5055, 0.1276, 0.5026, 0.1305, 0.5007, 0.1339, 0.5, 0.1353, 0.5, 0.1353, 0.5165, 0.125, 0.5165, 0.375, 0.7603, 0.5, 0.7603, 0.5, 0.9897, 0.375, 0.9897, 0.375, 0.75, 0.5, 0.75, 0.5, 0.7603, 0.375, 0.7603, 0.375, 0.9897, 0.5, 0.9897, 0.5, 1.0, 0.375, 1.0, 0.375, 0.7335, 0.5, 0.7335, 0.5, 0.75, 0.375, 0.75, 0.375, 0.5089, 0.5, 0.5089, 0.5, 0.5165, 0.375, 0.5165, 0.375, 0.2589, 0.5, 0.2589, 0.5, 0.2603, 0.375, 0.2603, 0.5, 0.2589, 0.375, 0.2589, 0.375, 0.2555, 0.5, 0.2555, 0.5, 0.2555, 0.375, 0.2555, 0.375, 0.25, 0.5, 0.25, 0.5, 0.25, 0.375, 0.25, 0.375, 0.2445, 0.5, 0.2445, 0.5, 0.2445, 0.375, 0.2445, 0.375, 0.2411, 0.5, 0.2411, 0.5, 0.5089, 0.375, 0.5089, 0.375, 0.5055, 0.5, 0.5055, 0.5, 0.5055, 0.375, 0.5055, 0.375, 0.5, 0.5, 0.5, 0.5, 0.5, 0.375, 0.5, 0.375, 0.4945, 0.5, 0.4945, 0.5, 0.4945, 0.375, 0.4945, 0.375, 0.4911, 0.5, 0.4911, 0.625, 0.2589, 0.5, 0.2589, 0.5, 0.2555, 0.625, 0.2555, 0.625, 0.2555, 0.5, 0.2555, 0.5, 0.25, 0.625, 0.25, 0.625, 0.25, 0.5, 0.25, 0.5, 0.2445, 0.625, 0.2445, 0.625, 0.2445, 0.5, 0.2445, 0.5, 0.2411, 0.625, 0.2411, 0.625, 0.5089, 0.5, 0.5089, 0.5, 0.5055, 0.625, 0.5055, 0.625, 0.5055, 0.5, 0.5055, 0.5, 0.5, 0.625, 0.5, 0.625, 0.5, 0.5, 0.5, 0.5, 0.4945, 0.625, 0.4945, 0.625, 0.4945, 0.5, 0.4945, 0.5, 0.4911, 0.625, 0.4911, 0.375, 0.2335, 0.5, 0.2335, 0.5, 0.2411, 0.375, 0.2411, 0.375, 0.4897, 0.5, 0.4897, 0.5, 0.4911, 0.375, 0.4911, 0.5, 0.7335, 0.625, 0.7335, 0.625, 0.75, 0.5, 0.75, 0.5, 0.9897, 0.625, 0.9897, 0.625, 1.0, 0.5, 1.0, 0.3647, 0.7335, 0.375, 0.7335, 0.375, 0.75, 0.3647, 0.75, 0.8647, 0.7335, 0.875, 0.7335, 0.875, 0.75, 0.8647, 0.75, 0.625, 0.7335, 0.6353, 0.7335, 0.6353, 0.75, 0.625, 0.75, 0.6353, 0.7335, 0.8647, 0.7335, 0.8647, 0.75, 0.6353, 0.75, 0.125, 0.7335, 0.1353, 0.7335, 0.1353, 0.75, 0.125, 0.75, 0.1353, 0.7335, 0.3647, 0.7335, 0.3647, 0.75, 0.1353, 0.75, 0.5, 0.75, 0.625, 0.75, 0.625, 0.7603, 0.5, 0.7603, 0.5, 0.7603, 0.625, 0.7603, 0.625, 0.9897, 0.5, 0.9897, 0.5, 0.2335, 0.625, 0.2335, 0.625, 0.2411, 0.5, 0.2411, 0.5, 0.2603, 0.625, 0.2603, 0.625, 0.4897, 0.5, 0.4897, 0.1353, 0.5, 0.3647, 0.5, 0.3647, 0.5165, 0.1353, 0.5165, 0.1353, 0.5165, 0.3647, 0.5165, 0.3647, 0.7335, 0.1353, 0.7335, 0.8647, 0.5, 0.8661, 0.5, 0.8695, 0.5007, 0.8724, 0.5026, 0.8743, 0.5055, 0.875, 0.5089, 0.875, 0.5165, 0.8647, 0.5165, 0.125, 0.5165, 0.1353, 0.5165, 0.1353, 0.7335, 0.125, 0.7335, 0.6353, 0.5, 0.8647, 0.5, 0.8647, 0.5165, 0.6353, 0.5165, 0.6353, 0.5165, 0.8647, 0.5165, 0.8647, 0.7335, 0.6353, 0.7335, 0.5, 0.5089, 0.625, 0.5089, 0.625, 0.5165, 0.5, 0.5165, 0.625, 0.5165, 0.6353, 0.5165, 0.6353, 0.7335, 0.625, 0.7335, 0.5, 0.2589, 0.625, 0.2589, 0.625, 0.2603, 0.5, 0.2603, 0.8647, 0.5165, 0.875, 0.5165, 0.875, 0.7335, 0.8647, 0.7335, 0.625, 0.5089, 0.6257, 0.5055, 0.6276, 0.5026, 0.6305, 0.5007, 0.6339, 0.5, 0.6353, 0.5, 0.6353, 0.5165, 0.625, 0.5165, 0.3647, 0.5165, 0.375, 0.5165, 0.375, 0.7335, 0.3647, 0.7335, 0.5, 0.4897, 0.625, 0.4897, 0.625, 0.4911, 0.5, 0.4911, 0.5, 0.5165, 0.625, 0.5165, 0.625, 0.7335, 0.5, 0.7335, 0.5, 0.0, 0.625, 0.0, 0.625, 0.0165, 0.5, 0.0165, 0.5, 0.0165, 0.625, 0.0165, 0.625, 0.2335, 0.5, 0.2335, 0.375, 0.0165, 0.5, 0.0165, 0.5, 0.2335, 0.375, 0.2335, 0.375, 0.0, 0.5, 0.0, 0.5, 0.0165, 0.375, 0.0165, 0.375, 0.5165, 0.5, 0.5165, 0.5, 0.7335, 0.375, 0.7335, 0.3647, 0.5, 0.3661, 0.5, 0.3695, 0.5007, 0.3724, 0.5026, 0.3743, 0.5055, 0.375, 0.5089, 0.375, 0.5165, 0.3647, 0.5165, 0.375, 0.2603, 0.5, 0.2603, 0.5, 0.4897, 0.375, 0.4897, 0.125, 0.5089, 0.1257, 0.5055, 0.1276, 0.5026, 0.1305, 0.5007, 0.1339, 0.5, 0.1353, 0.5, 0.1353, 0.5165, 0.125, 0.5165, 0.375, 0.7603, 0.5, 0.7603, 0.5, 0.9897, 0.375, 0.9897, 0.375, 0.75, 0.5, 0.75, 0.5, 0.7603, 0.375, 0.7603, 0.375, 0.9897, 0.5, 0.9897, 0.5, 1.0, 0.375, 1.0, 0.375, 0.7335, 0.5, 0.7335, 0.5, 0.75, 0.375, 0.75, 0.375, 0.5089, 0.5, 0.5089, 0.5, 0.5165, 0.375, 0.5165, 0.375, 0.2589, 0.5, 0.2589, 0.5, 0.2603, 0.375, 0.2603, 0.5, 0.2589, 0.375, 0.2589, 0.375, 0.2555, 0.5, 0.2555, 0.5, 0.2555, 0.375, 0.2555, 0.375, 0.25, 0.5, 0.25, 0.5, 0.25, 0.375, 0.25, 0.375, 0.2445, 0.5, 0.2445, 0.5, 0.2445, 0.375, 0.2445, 0.375, 0.2411, 0.5, 0.2411, 0.5, 0.5089, 0.375, 0.5089, 0.375, 0.5055, 0.5, 0.5055, 0.5, 0.5055, 0.375, 0.5055, 0.375, 0.5, 0.5, 0.5, 0.5, 0.5, 0.375, 0.5, 0.375, 0.4945, 0.5, 0.4945, 0.5, 0.4945, 0.375, 0.4945, 0.375, 0.4911, 0.5, 0.4911, 0.625, 0.2589, 0.5, 0.2589, 0.5, 0.2555, 0.625, 0.2555, 0.625, 0.2555, 0.5, 0.2555, 0.5, 0.25, 0.625, 0.25, 0.625, 0.25, 0.5, 0.25, 0.5, 0.2445, 0.625, 0.2445, 0.625, 0.2445, 0.5, 0.2445, 0.5, 0.2411, 0.625, 0.2411, 0.625, 0.5089, 0.5, 0.5089, 0.5, 0.5055, 0.625, 0.5055, 0.625, 0.5055, 0.5, 0.5055, 0.5, 0.5, 0.625, 0.5, 0.625, 0.5, 0.5, 0.5, 0.5, 0.4945, 0.625, 0.4945, 0.625, 0.4945, 0.5, 0.4945, 0.5, 0.4911, 0.625, 0.4911, 0.375, 0.2335, 0.5, 0.2335, 0.5, 0.2411, 0.375, 0.2411, 0.375, 0.4897, 0.5, 0.4897, 0.5, 0.4911, 0.375, 0.4911, 0.5, 0.7335, 0.625, 0.7335, 0.625, 0.75, 0.5, 0.75, 0.5, 0.9897, 0.625, 0.9897, 0.625, 1.0, 0.5, 1.0, 0.3647, 0.7335, 0.375, 0.7335, 0.375, 0.75, 0.3647, 0.75, 0.8647, 0.7335, 0.875, 0.7335, 0.875, 0.75, 0.8647, 0.75, 0.625, 0.7335, 0.6353, 0.7335, 0.6353, 0.75, 0.625, 0.75, 0.6353, 0.7335, 0.8647, 0.7335, 0.8647, 0.75, 0.6353, 0.75, 0.125, 0.7335, 0.1353, 0.7335, 0.1353, 0.75, 0.125, 0.75, 0.1353, 0.7335, 0.3647, 0.7335, 0.3647, 0.75, 0.1353, 0.75, 0.5, 0.75, 0.625, 0.75, 0.625, 0.7603, 0.5, 0.7603, 0.5, 0.7603, 0.625, 0.7603, 0.625, 0.9897, 0.5, 0.9897, 0.5, 0.2335, 0.625, 0.2335, 0.625, 0.2411, 0.5, 0.2411, 0.5, 0.2603, 0.625, 0.2603, 0.625, 0.4897, 0.5, 0.4897, 0.1353, 0.5, 0.3647, 0.5, 0.3647, 0.5165, 0.1353, 0.5165, 0.1353, 0.5165, 0.3647, 0.5165, 0.3647, 0.7335, 0.1353, 0.7335, 0.8647, 0.5, 0.8661, 0.5, 0.8695, 0.5007, 0.8724, 0.5026, 0.8743, 0.5055, 0.875, 0.5089, 0.875, 0.5165, 0.8647, 0.5165, 0.125, 0.5165, 0.1353, 0.5165, 0.1353, 0.7335, 0.125, 0.7335, 0.6353, 0.5, 0.8647, 0.5, 0.8647, 0.5165, 0.6353, 0.5165, 0.6353, 0.5165, 0.8647, 0.5165, 0.8647, 0.7335, 0.6353, 0.7335, 0.5, 0.5089, 0.625, 0.5089, 0.625, 0.5165, 0.5, 0.5165, 0.625, 0.5165, 0.6353, 0.5165, 0.6353, 0.7335, 0.625, 0.7335, 0.5, 0.2589, 0.625, 0.2589, 0.625, 0.2603, 0.5, 0.2603, 0.8647, 0.5165, 0.875, 0.5165, 0.875, 0.7335, 0.8647, 0.7335, 0.625, 0.5089, 0.6257, 0.5055, 0.6276, 0.5026, 0.6305, 0.5007, 0.6339, 0.5, 0.6353, 0.5, 0.6353, 0.5165, 0.625, 0.5165, 0.3647, 0.5165, 0.375, 0.5165, 0.375, 0.7335, 0.3647, 0.7335, 0.5, 0.4897, 0.625, 0.4897, 0.625, 0.4911, 0.5, 0.4911, 0.5, 0.5165, 0.625, 0.5165, 0.625, 0.7335, 0.5, 0.7335, 0.5, 0.0, 0.625, 0.0, 0.625, 0.0165, 0.5, 0.0165, 0.5, 0.0165, 0.625, 0.0165, 0.625, 0.2335, 0.5, 0.2335, 0.375, 0.0165, 0.5, 0.0165, 0.5, 0.2335, 0.375, 0.2335, 0.375, 0.0, 0.5, 0.0, 0.5, 0.0165, 0.375, 0.0165, 0.375, 0.5165, 0.5, 0.5165, 0.5, 0.7335, 0.375, 0.7335, 0.3647, 0.5, 0.3661, 0.5, 0.3695, 0.5007, 0.3724, 0.5026, 0.3743, 0.5055, 0.375, 0.5089, 0.375, 0.5165, 0.3647, 0.5165, 0.375, 0.2603, 0.5, 0.2603, 0.5, 0.4897, 0.375, 0.4897, 0.125, 0.5089, 0.1257, 0.5055, 0.1276, 0.5026, 0.1305, 0.5007, 0.1339, 0.5, 0.1353, 0.5, 0.1353, 0.5165, 0.125, 0.5165, 0.375, 0.7603, 0.5, 0.7603, 0.5, 0.9897, 0.375, 0.9897, 0.375, 0.75, 0.5, 0.75, 0.5, 0.7603, 0.375, 0.7603, 0.375, 0.9897, 0.5, 0.9897, 0.5, 1.0, 0.375, 1.0, 0.375, 0.7335, 0.5, 0.7335, 0.5, 0.75, 0.375, 0.75, 0.375, 0.5089, 0.5, 0.5089, 0.5, 0.5165, 0.375, 0.5165, 0.375, 0.2589, 0.5, 0.2589, 0.5, 0.2603, 0.375, 0.2603, 0.5, 0.2589, 0.375, 0.2589, 0.375, 0.2555, 0.5, 0.2555, 0.5, 0.2555, 0.375, 0.2555, 0.375, 0.25, 0.5, 0.25, 0.5, 0.25, 0.375, 0.25, 0.375, 0.2445, 0.5, 0.2445, 0.5, 0.2445, 0.375, 0.2445, 0.375, 0.2411, 0.5, 0.2411, 0.5, 0.5089, 0.375, 0.5089, 0.375, 0.5055, 0.5, 0.5055, 0.5, 0.5055, 0.375, 0.5055, 0.375, 0.5, 0.5, 0.5, 0.5, 0.5, 0.375, 0.5, 0.375, 0.4945, 0.5, 0.4945, 0.5, 0.4945, 0.375, 0.4945, 0.375, 0.4911, 0.5, 0.4911, 0.625, 0.2589, 0.5, 0.2589, 0.5, 0.2555, 0.625, 0.2555, 0.625, 0.2555, 0.5, 0.2555, 0.5, 0.25, 0.625, 0.25, 0.625, 0.25, 0.5, 0.25, 0.5, 0.2445, 0.625, 0.2445, 0.625, 0.2445, 0.5, 0.2445, 0.5, 0.2411, 0.625, 0.2411, 0.625, 0.5089, 0.5, 0.5089, 0.5, 0.5055, 0.625, 0.5055, 0.625, 0.5055, 0.5, 0.5055, 0.5, 0.5, 0.625, 0.5, 0.625, 0.5, 0.5, 0.5, 0.5, 0.4945, 0.625, 0.4945, 0.625, 0.4945, 0.5, 0.4945, 0.5, 0.4911, 0.625, 0.4911, 0.375, 0.2335, 0.5, 0.2335, 0.5, 0.2411, 0.375, 0.2411])
me_cube_004.update()
me_cylinder_002 = bpy.data.meshes.new('Cylinder.002')
me_cylinder_002.from_pydata([(-25.31, 7.44, 0.4556), (-25.31, 7.759, 7.1), (-24.97, 7.349, 0.4556), (-24.81, 7.625, 7.1), (-24.72, 7.099, 0.4556), (-24.45, 7.259, 7.1), (-24.63, 6.759, 0.4556), (-24.31, 6.759, 7.1), (-24.72, 6.418, 0.4556), (-24.45, 6.259, 7.1), (-24.97, 6.169, 0.4556), (-24.81, 5.893, 7.1), (-25.31, 6.078, 0.4556), (-25.31, 5.759, 7.1), (-25.65, 6.169, 0.4556), (-25.81, 5.893, 7.1), (-25.9, 6.418, 0.4556), (-26.18, 6.259, 7.1), (-25.99, 6.759, 0.4556), (-26.31, 6.759, 7.1), (-25.9, 7.099, 0.4556), (-26.18, 7.259, 7.1), (-25.65, 7.349, 0.4556), (-25.81, 7.625, 7.1), (-25.31, 7.746, 6.926), (-24.82, 7.613, 6.926), (-24.46, 7.252, 6.926), (-24.33, 6.759, 6.926), (-24.46, 6.265, 6.926), (-24.82, 5.904, 6.926), (-25.31, 5.772, 6.926), (-25.81, 5.904, 6.926), (-26.17, 6.265, 6.926), (-26.3, 6.759, 6.926), (-26.17, 7.252, 6.926), (-25.81, 7.613, 6.926), (-24.97, 7.35, 0.476), (-24.72, 7.1, 0.476), (-24.63, 6.759, 0.476), (-24.72, 6.418, 0.476), (-24.97, 6.168, 0.476), (-25.31, 6.076, 0.476), (-25.65, 6.168, 0.476), (-25.9, 6.418, 0.476), (-25.99, 6.759, 0.476), (-25.9, 7.1, 0.476), (-25.65, 7.35, 0.476), (-25.31, 7.441, 0.476)], [], [(24, 1, 3, 25), (25, 3, 5, 26), (26, 5, 7, 27), (27, 7, 9, 28), (28, 9, 11, 29), (29, 11, 13, 30), (30, 13, 15, 31), (31, 15, 17, 32), (32, 17, 19, 33), (33, 19, 21, 34), (3, 1, 23, 21, 19, 17, 15, 13, 11, 9, 7, 5), (34, 21, 23, 35), (35, 23, 1, 24), (0, 2, 4, 6, 8, 10, 12, 14, 16, 18, 20, 22), (46, 35, 24, 47), (45, 34, 35, 46), (44, 33, 34, 45), (43, 32, 33, 44), (42, 31, 32, 43), (41, 30, 31, 42), (40, 29, 30, 41), (39, 28, 29, 40), (38, 27, 28, 39), (37, 26, 27, 38), (36, 25, 26, 37), (47, 24, 25, 36), (0, 47, 36, 2), (2, 36, 37, 4), (4, 37, 38, 6), (6, 38, 39, 8), (8, 39, 40, 10), (10, 40, 41, 12), (12, 41, 42, 14), (14, 42, 43, 16), (16, 43, 44, 18), (18, 44, 45, 20), (20, 45, 46, 22), (22, 46, 47, 0)])
me_cylinder_002.polygons.foreach_set('use_smooth', [True] * 38)
_uv = me_cylinder_002.uv_layers.new(name='UVMap')
_uv.uv.foreach_set('vector', [1.0, 0.9792, 1.0, 1.0, 0.9167, 1.0, 0.9167, 0.9792, 0.9167, 0.9792, 0.9167, 1.0, 0.8333, 1.0, 0.8333, 0.9792, 0.8333, 0.9792, 0.8333, 1.0, 0.75, 1.0, 0.75, 0.9792, 0.75, 0.9792, 0.75, 1.0, 0.6667, 1.0, 0.6667, 0.9792, 0.6667, 0.9792, 0.6667, 1.0, 0.5833, 1.0, 0.5833, 0.9792, 0.5833, 0.9792, 0.5833, 1.0, 0.5, 1.0, 0.5, 0.9792, 0.5, 0.9792, 0.5, 1.0, 0.4167, 1.0, 0.4167, 0.9792, 0.4167, 0.9792, 0.4167, 1.0, 0.3333, 1.0, 0.3333, 0.9792, 0.3333, 0.9792, 0.3333, 1.0, 0.25, 1.0, 0.25, 0.9792, 0.25, 0.9792, 0.25, 1.0, 0.1667, 1.0, 0.1667, 0.9792, 0.37, 0.4578, 0.25, 0.49, 0.13, 0.4578, 0.04215, 0.37, 0.01, 0.25, 0.04215, 0.13, 0.13, 0.04215, 0.25, 0.01, 0.37, 0.04215, 0.4578, 0.13, 0.49, 0.25, 0.4578, 0.37, 0.1667, 0.9792, 0.1667, 1.0, 0.08333, 1.0, 0.08333, 0.9792, 0.08333, 0.9792, 0.08333, 1.0, 7.451e-08, 1.0, 7.451e-08, 0.9792, 0.75, 0.49, 0.87, 0.4578, 0.9578, 0.37, 0.99, 0.25, 0.9578, 0.13, 0.87, 0.04215, 0.75, 0.01, 0.63, 0.04215, 0.5422, 0.13, 0.51, 0.25, 0.5422, 0.37, 0.63, 0.4578, 0.08333, 0.5024, 0.08333, 0.9792, 7.451e-08, 0.9792, 7.451e-08, 0.5024, 0.1667, 0.5024, 0.1667, 0.9792, 0.08333, 0.9792, 0.08333, 0.5024, 0.25, 0.5024, 0.25, 0.9792, 0.1667, 0.9792, 0.1667, 0.5024, 0.3333, 0.5024, 0.3333, 0.9792, 0.25, 0.9792, 0.25, 0.5024, 0.4167, 0.5024, 0.4167, 0.9792, 0.3333, 0.9792, 0.3333, 0.5024, 0.5, 0.5024, 0.5, 0.9792, 0.4167, 0.9792, 0.4167, 0.5024, 0.5833, 0.5024, 0.5833, 0.9792, 0.5, 0.9792, 0.5, 0.5024, 0.6667, 0.5024, 0.6667, 0.9792, 0.5833, 0.9792, 0.5833, 0.5024, 0.75, 0.5024, 0.75, 0.9792, 0.6667, 0.9792, 0.6667, 0.5024, 0.8333, 0.5024, 0.8333, 0.9792, 0.75, 0.9792, 0.75, 0.5024, 0.9167, 0.5024, 0.9167, 0.9792, 0.8333, 0.9792, 0.8333, 0.5024, 1.0, 0.5024, 1.0, 0.9792, 0.9167, 0.9792, 0.9167, 0.5024, 1.0, 0.5, 1.0, 0.5024, 0.9167, 0.5024, 0.9167, 0.5, 0.9167, 0.5, 0.9167, 0.5024, 0.8333, 0.5024, 0.8333, 0.5, 0.8333, 0.5, 0.8333, 0.5024, 0.75, 0.5024, 0.75, 0.5, 0.75, 0.5, 0.75, 0.5024, 0.6667, 0.5024, 0.6667, 0.5, 0.6667, 0.5, 0.6667, 0.5024, 0.5833, 0.5024, 0.5833, 0.5, 0.5833, 0.5, 0.5833, 0.5024, 0.5, 0.5024, 0.5, 0.5, 0.5, 0.5, 0.5, 0.5024, 0.4167, 0.5024, 0.4167, 0.5, 0.4167, 0.5, 0.4167, 0.5024, 0.3333, 0.5024, 0.3333, 0.5, 0.3333, 0.5, 0.3333, 0.5024, 0.25, 0.5024, 0.25, 0.5, 0.25, 0.5, 0.25, 0.5024, 0.1667, 0.5024, 0.1667, 0.5, 0.1667, 0.5, 0.1667, 0.5024, 0.08333, 0.5024, 0.08333, 0.5, 0.08333, 0.5, 0.08333, 0.5024, 7.451e-08, 0.5024, 7.451e-08, 0.5])
me_cylinder_002.update()

# ---- objects
ob_cushion_bottom = bpy.data.objects.new('Cushion_Bottom', me_cube_001)
ob_chair_body = bpy.data.objects.new('Chair_Body', me_cube_003)
ob_cushion_back = bpy.data.objects.new('Cushion_Back', me_cube_004)
ob_chair_leg3 = bpy.data.objects.new('Chair_Leg3', me_cylinder_002)

# ---- transforms, parenting, visibility, modifiers, constraints
ob_cushion_bottom.location = (0.0, 0.1977, 1.224)
ob_cushion_bottom.scale = (0.9334, 1.0, 0.2095)
_m = ob_cushion_bottom.modifiers.new('Subdivision', 'SUBSURF')
ob_chair_body.location = (0.0, -0.4939, 1.586)
ob_chair_body.scale = (1.264, 1.065, 0.1701)
_m = ob_chair_body.modifiers.new('Subdivision', 'SUBSURF')
ob_cushion_back.location = (-0.002677, -0.7373, 2.455)
ob_cushion_back.rotation_euler = (1.814, 5.515e-17, 2.378e-18)
ob_cushion_back.scale = (0.932, 0.8389, 0.2104)
_m = ob_cushion_back.modifiers.new('Subdivision', 'SUBSURF')
ob_chair_leg3.location = (2.384e-07, 5.96e-08, 0.0)
ob_chair_leg3.scale = (0.1079, 0.1079, 0.1079)
_m = ob_chair_leg3.modifiers.new('Subdivision', 'SUBSURF')
_m = ob_chair_leg3.modifiers.new('Mirror', 'MIRROR')
_m.use_axis = (True, True, False)

# ---- collection membership
col_collection.objects.link(ob_cushion_bottom)
col_collection.objects.link(ob_chair_body)
col_collection.objects.link(ob_cushion_back)
col_collection.objects.link(ob_chair_leg3)

# ---- scene / render settings (as saved in the file)
scene.frame_start = 1; scene.frame_end = 250; scene.frame_set(0)
scene.render.engine = 'BLENDER_EEVEE_NEXT'
scene.view_settings.view_transform = 'Standard'
bpy.context.view_layer.update()

# ---- added for rendering (the .blend has no active camera and no usable light): camera, sun
cam_auto = bpy.data.cameras.new('AutoCamera')
cam_auto.lens = 50.0
cam_auto.sensor_width = 36.0
cam_auto.clip_end = 1000.0
ob_auto_camera = bpy.data.objects.new('AutoCamera', cam_auto)
scene.collection.objects.link(ob_auto_camera)
ob_auto_camera.location = (6.84298, -8.25088, 7.02023)
ob_auto_camera.rotation_euler = (1.09748, -7.21219e-08, 0.694738)
scene.camera = ob_auto_camera
light_auto_sun = bpy.data.lights.new('AutoSun', 'SUN')
light_auto_sun.energy = 3.0
light_auto_sun.angle = 0.0523599
ob_auto_sun = bpy.data.objects.new('AutoSun', light_auto_sun)
scene.collection.objects.link(ob_auto_sun)
ob_auto_sun.rotation_euler = (0.872665, 0.174533, 0.523599)
bpy.context.view_layer.update()
